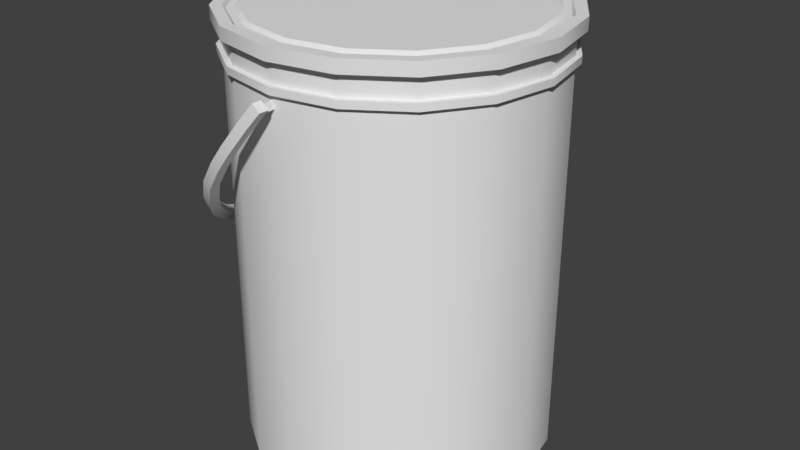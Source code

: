 # Source: Can.blend  (saved by Blender 2.79.0; exported with 4.5.12 LTS)
import bpy
from mathutils import Matrix  # noqa: F401  (used for matrix-valued properties, if any)

bpy.ops.wm.read_factory_settings(use_empty=True)
scene = bpy.context.scene
scene.name = 'Scene'

# ---- collections
col_collection_1 = bpy.data.collections.new('Collection 1'); scene.collection.children.link(col_collection_1)

# ---- materials (node trees are filled in below, after node groups)
mat_can = bpy.data.materials.new('Can')
mat_can.alpha_threshold = 0.0
mat_can.use_transparent_shadow = False
mat_can.roughness = 0.5

# ---- material node trees

# ---- world
world_world = bpy.data.worlds.new('World'); scene.world = world_world
world_world.color = (0.05088, 0.05088, 0.05088)
world_world.use_sun_shadow = False
world_world.sun_shadow_jitter_overblur = 0.0
world_world.cycles.sampling_method = 'MANUAL'

# ---- meshes
me_cylinder = bpy.data.meshes.new('Cylinder')
me_cylinder.from_pydata([(0.1522, -0.9779, 0.1946), (0.1522, -1.124, 0.1946), (0.1204, -0.9779, 0.1967), (0.1204, -1.124, 0.1967), (0.1085, -0.9779, 0.1671), (0.1085, -1.124, 0.1671), (0.133, -0.9779, 0.1466), (0.133, -1.124, 0.1466), (0.16, -0.9779, 0.1636), (0.16, -1.124, 0.1636), (0.138, -1.133, 0.2285), (-0.3523, -1.085, -0.3597), (-0.8172, -0.4851, -0.9164), (0.138, -1.071, 0.2285), (-0.3354, -1.024, -0.3394), (-0.7773, -0.4606, -0.8685), (0.1881, -1.133, 0.1867), (-0.3021, -1.085, -0.4015), (-0.7671, -0.4851, -0.9582), (0.1881, -1.071, 0.1867), (-0.2852, -1.024, -0.3812), (-0.7272, -0.4606, -0.9103), (0.1522, 0.9769, 0.1946), (0.1522, 1.123, 0.1946), (0.1204, 0.9769, 0.1967), (0.1204, 1.123, 0.1967), (0.1085, 0.9769, 0.1671), (0.1085, 1.123, 0.1671), (0.133, 0.9769, 0.1466), (0.133, 1.123, 0.1466), (0.16, 0.9769, 0.1636), (0.16, 1.123, 0.1636), (0.138, 1.132, 0.2285), (-0.3523, 1.084, -0.3597), (-0.8172, 0.4842, -0.9164), (0.138, 1.07, 0.2285), (-0.3354, 1.023, -0.3394), (-0.7773, 0.4597, -0.8685), (0.1881, 1.132, 0.1867), (-0.3021, 1.084, -0.4015), (-0.7671, 0.4842, -0.9582), (0.1881, 1.07, 0.1867), (-0.2852, 1.023, -0.3812), (-0.7272, 0.4597, -0.9103), (0.04485, -1.148, 0.1167), (-0.2159, -1.133, -0.193), (-0.1024, -1.151, -0.05996), (-0.5048, -0.9706, -0.5428), (-0.7336, -0.6826, -0.8167), (-0.6291, -0.8494, -0.6919), (-0.2085, -1.067, -0.1842), (0.05207, -1.084, 0.1254), (-0.09505, -1.086, -0.05112), (-0.7058, -0.634, -0.7834), (-0.4762, -0.9191, -0.5084), (-0.6009, -0.7987, -0.658), (-0.1657, -1.133, -0.2348), (0.09499, -1.148, 0.07493), (-0.05228, -1.151, -0.1018), (-0.6834, -0.6826, -0.8585), (-0.4547, -0.9706, -0.5845), (-0.579, -0.8494, -0.7337), (0.1022, -1.084, 0.08359), (-0.1584, -1.067, -0.226), (-0.04491, -1.086, -0.09291), (-0.426, -0.9191, -0.5502), (-0.6557, -0.634, -0.8252), (-0.5508, -0.7987, -0.6998), (0.04485, 1.147, 0.1167), (-0.2159, 1.132, -0.193), (-0.1024, 1.151, -0.05996), (-0.5048, 0.9696, -0.5428), (-0.7336, 0.6816, -0.8167), (-0.6291, 0.8485, -0.6919), (-0.878, 0.2255, -0.9905), (-0.878, -0.2265, -0.9905), (-0.8923, -0.0004697, -1.008), (-0.2085, 1.066, -0.1842), (0.05207, 1.083, 0.1254), (-0.09505, 1.085, -0.05112), (-0.7058, 0.633, -0.7834), (-0.4762, 0.9181, -0.5084), (-0.6009, 0.7978, -0.658), (-0.834, -0.2265, -0.9377), (-0.834, 0.2255, -0.9377), (-0.8483, -0.0004697, -0.9548), (-0.1657, 1.132, -0.2348), (0.09499, 1.147, 0.07493), (-0.05228, 1.151, -0.1018), (-0.6834, 0.6816, -0.8585), (-0.4547, 0.9696, -0.5845), (-0.579, 0.8485, -0.7337), (-0.8279, -0.2265, -1.032), (-0.8279, 0.2255, -1.032), (-0.8421, -0.0004697, -1.049), (0.1022, 1.083, 0.08359), (-0.1584, 1.066, -0.226), (-0.04491, 1.085, -0.09291), (-0.426, 0.9181, -0.5502), (-0.6557, 0.633, -0.8252), (-0.5508, 0.7978, -0.6998), (-0.7838, 0.2255, -0.9795), (-0.7838, -0.2265, -0.9795), (-0.7981, -0.0004697, -0.9966), (0.1576, 1.0, -2.301), (0.1576, 1.0, 0.433), (0.5402, 0.9241, -2.301), (0.5402, 0.9241, 0.433), (0.8647, 0.7074, -2.301), (0.8647, 0.7074, 0.433), (1.081, 0.3829, -2.301), (1.081, 0.3829, 0.433), (1.158, 0.0002545, -2.301), (1.158, 0.0002545, 0.433), (1.081, -0.3824, -2.301), (1.081, -0.3824, 0.433), (0.8647, -0.7069, -2.301), (0.8647, -0.7069, 0.433), (0.5402, -0.9236, -2.301), (0.5402, -0.9236, 0.433), (0.1576, -0.9997, -2.301), (0.1576, -0.9997, 0.433), (-0.2251, -0.9236, -2.301), (-0.2251, -0.9236, 0.433), (-0.5495, -0.7069, -2.301), (-0.5495, -0.7069, 0.433), (-0.7663, -0.3824, -2.301), (-0.7663, -0.3824, 0.433), (-0.8424, 0.0002546, -2.301), (-0.8424, 0.0002546, 0.433), (-0.7663, 0.3829, -2.301), (-0.7663, 0.3829, 0.433), (-0.5495, 0.7074, -2.301), (-0.5495, 0.7074, 0.433), (-0.2251, 0.9241, -2.301), (-0.2251, 0.9241, 0.433), (0.1576, 1.0, 0.2927), (0.5402, 0.9241, 0.2927), (0.8647, 0.7074, 0.2927), (1.081, 0.3829, 0.2927), (1.158, 0.0002545, 0.2927), (1.081, -0.3824, 0.2927), (0.8647, -0.7069, 0.2927), (0.5402, -0.9236, 0.2927), (0.1576, -0.9997, 0.2927), (-0.2251, -0.9236, 0.2927), (-0.5495, -0.7069, 0.2927), (-0.7663, -0.3824, 0.2927), (-0.8424, 0.0002546, 0.2927), (-0.7663, 0.3829, 0.2927), (-0.5495, 0.7074, 0.2927), (-0.2251, 0.9241, 0.2927), (0.5402, 0.9241, 0.2489), (0.8647, 0.7074, 0.2489), (1.081, 0.3829, 0.2489), (1.158, 0.0002545, 0.2489), (1.081, -0.3824, 0.2489), (0.8647, -0.7069, 0.2489), (0.5402, -0.9236, 0.2489), (0.1576, -0.9997, 0.2489), (-0.2251, -0.9236, 0.2489), (-0.5495, -0.7069, 0.2489), (-0.7663, -0.3824, 0.2489), (-0.8424, 0.0002546, 0.2489), (-0.7663, 0.3829, 0.2489), (-0.5495, 0.7074, 0.2489), (-0.2251, 0.9241, 0.2489), (0.1576, 1.0, 0.2489), (0.1576, 1.034, 0.2481), (0.1576, 1.034, 0.2934), (-0.2381, 0.9554, 0.2934), (-0.5735, 0.7313, 0.2934), (-0.7976, 0.3959, 0.2934), (-0.8763, 0.0002546, 0.2934), (-0.7976, -0.3954, 0.2934), (-0.5735, -0.7308, 0.2934), (-0.2381, -0.9549, 0.2934), (0.1576, -1.034, 0.2934), (0.5532, -0.9549, 0.2934), (0.8886, -0.7308, 0.2934), (1.113, -0.3954, 0.2934), (1.191, 0.0002545, 0.2934), (1.113, 0.3959, 0.2934), (0.8886, 0.7313, 0.2934), (0.5532, 0.9554, 0.2934), (0.5532, 0.9554, 0.2481), (0.8886, 0.7313, 0.2481), (1.113, 0.3959, 0.2481), (1.191, 0.0002545, 0.2481), (1.113, -0.3954, 0.2481), (0.8886, -0.7308, 0.2481), (0.5532, -0.9549, 0.2481), (0.1576, -1.034, 0.2481), (-0.2381, -0.9549, 0.2481), (-0.5735, -0.7308, 0.2481), (-0.7976, -0.3954, 0.2481), (-0.8763, 0.0002546, 0.2481), (-0.7976, 0.3959, 0.2481), (-0.5735, 0.7313, 0.2481), (-0.2381, 0.9554, 0.2481), (0.5613, 0.9749, 0.433), (0.1576, 1.055, 0.433), (0.9036, 0.7463, 0.433), (1.132, 0.404, 0.433), (1.213, 0.0002545, 0.433), (1.132, -0.4035, 0.433), (0.9036, -0.7457, 0.433), (0.5613, -0.9744, 0.433), (0.1576, -1.055, 0.433), (-0.2462, -0.9744, 0.433), (-0.5884, -0.7457, 0.433), (-0.8171, -0.4035, 0.433), (-0.8974, 0.0002546, 0.433), (-0.8171, 0.404, 0.433), (-0.5884, 0.7463, 0.433), (-0.2462, 0.9749, 0.433), (0.5613, 0.9749, 0.5155), (0.1576, 1.055, 0.5155), (0.9036, 0.7463, 0.5155), (1.132, 0.404, 0.5155), (1.213, 0.0002545, 0.5155), (1.132, -0.4035, 0.5155), (0.9036, -0.7457, 0.5155), (0.5613, -0.9744, 0.5155), (0.1576, -1.055, 0.5155), (-0.2462, -0.9744, 0.5155), (-0.5884, -0.7457, 0.5155), (-0.8171, -0.4035, 0.5155), (-0.8974, 0.0002546, 0.5155), (-0.8171, 0.404, 0.5155), (-0.5884, 0.7463, 0.5155), (-0.2462, 0.9749, 0.5155), (0.534, 0.909, 0.5153), (0.1576, 0.9839, 0.5153), (0.8531, 0.6958, 0.5153), (1.066, 0.3767, 0.5153), (1.141, 0.0002545, 0.5153), (1.066, -0.3762, 0.5153), (0.8531, -0.6953, 0.5153), (0.534, -0.9085, 0.5153), (0.1576, -0.9834, 0.5153), (-0.2189, -0.9085, 0.5153), (-0.538, -0.6953, 0.5153), (-0.7512, -0.3762, 0.5153), (-0.8261, 0.0002546, 0.5153), (-0.7512, 0.3767, 0.5153), (-0.538, 0.6958, 0.5153), (-0.2189, 0.909, 0.5153), (0.5014, 0.8303, 0.5155), (0.1576, 0.8987, 0.5155), (0.7929, 0.6356, 0.5155), (0.9876, 0.3441, 0.5155), (1.056, 0.0002545, 0.5155), (0.9876, -0.3436, 0.5155), (0.7929, -0.6351, 0.5155), (0.5014, -0.8298, 0.5155), (0.1576, -0.8982, 0.5155), (-0.1863, -0.8298, 0.5155), (-0.4777, -0.6351, 0.5155), (-0.6725, -0.3436, 0.5155), (-0.7409, 0.0002546, 0.5155), (-0.6725, 0.3441, 0.5155), (-0.4777, 0.6356, 0.5155), (-0.1863, 0.8303, 0.5155), (0.5273, 0.893, 0.4973), (0.1576, 0.9665, 0.4973), (0.8408, 0.6835, 0.4973), (1.05, 0.37, 0.4973), (1.124, 0.0002545, 0.4973), (1.05, -0.3695, 0.4973), (0.8408, -0.683, 0.4973), (0.5273, -0.8924, 0.4973), (0.1576, -0.966, 0.4973), (-0.2122, -0.8924, 0.4973), (-0.5257, -0.683, 0.4973), (-0.7351, -0.3695, 0.4973), (-0.8087, 0.0002546, 0.4973), (-0.7351, 0.37, 0.4973), (-0.5257, 0.6835, 0.4973), (-0.2122, 0.893, 0.4973), (0.5119, 0.8556, 0.4971), (0.1576, 0.9261, 0.4971), (0.8122, 0.6549, 0.4971), (1.013, 0.3546, 0.4971), (1.083, 0.0002545, 0.4971), (1.013, -0.3541, 0.4971), (0.8122, -0.6544, 0.4971), (0.5119, -0.8551, 0.4971), (0.1576, -0.9256, 0.4971), (-0.1967, -0.8551, 0.4971), (-0.4971, -0.6544, 0.4971), (-0.6978, -0.3541, 0.4971), (-0.7683, 0.0002546, 0.4971), (-0.6978, 0.3546, 0.4971), (-0.4971, 0.6549, 0.4971), (-0.1967, 0.8556, 0.4971)], [], [(0, 2, 3, 1), (2, 4, 5, 3), (4, 6, 7, 5), (6, 8, 9, 7), (8, 0, 1, 9), (37, 34, 74, 84), (40, 43, 101, 93), (11, 45, 50, 14), (53, 66, 21, 15), (74, 34, 40, 93), (44, 57, 16, 10), (56, 17, 20, 63), (50, 63, 20, 14), (48, 53, 15, 12), (37, 84, 101, 43), (14, 20, 65, 54), (47, 60, 17, 11), (10, 16, 19, 13), (18, 92, 102, 21), (22, 23, 25, 24), (24, 25, 27, 26), (26, 27, 29, 28), (28, 29, 31, 30), (30, 31, 23, 22), (75, 92, 18, 12), (69, 33, 36, 77), (15, 21, 102, 83), (77, 36, 42, 96), (33, 71, 81, 36), (36, 81, 98, 42), (80, 37, 43, 99), (80, 72, 34, 37), (39, 86, 96, 42), (35, 78, 95, 41), (12, 15, 83, 75), (32, 35, 41, 38), (59, 18, 21, 66), (16, 57, 62, 19), (32, 68, 78, 35), (17, 60, 65, 20), (34, 72, 89, 40), (39, 42, 98, 90), (89, 99, 43, 40), (87, 38, 41, 95), (11, 17, 56, 45), (11, 14, 54, 47), (12, 18, 59, 48), (13, 19, 62, 51), (71, 33, 39, 90), (33, 69, 86, 39), (68, 32, 38, 87), (75, 83, 85, 76), (76, 85, 84, 74), (93, 101, 103, 94), (94, 103, 102, 92), (57, 44, 46, 58), (58, 46, 45, 56), (54, 65, 67, 55), (55, 67, 66, 53), (92, 75, 76, 94), (94, 76, 74, 93), (51, 62, 64, 52), (52, 64, 63, 50), (60, 47, 49, 61), (61, 49, 48, 59), (83, 102, 103, 85), (85, 103, 101, 84), (72, 80, 82, 73), (73, 82, 81, 71), (99, 89, 91, 100), (100, 91, 90, 98), (69, 77, 79, 70), (70, 79, 78, 68), (87, 95, 97, 88), (88, 97, 96, 86), (86, 69, 70, 88), (88, 70, 68, 87), (80, 99, 100, 82), (82, 100, 98, 81), (77, 96, 97, 79), (79, 97, 95, 78), (89, 72, 73, 91), (91, 73, 71, 90), (44, 51, 52, 46), (46, 52, 50, 45), (56, 63, 64, 58), (58, 64, 62, 57), (53, 48, 49, 55), (55, 49, 47, 54), (59, 66, 67, 61), (61, 67, 65, 60), (44, 10, 13, 51), (136, 105, 107, 137), (137, 107, 109, 138), (138, 109, 111, 139), (139, 111, 113, 140), (140, 113, 115, 141), (141, 115, 117, 142), (142, 117, 119, 143), (143, 119, 121, 144), (144, 121, 123, 145), (145, 123, 125, 146), (146, 125, 127, 147), (147, 127, 129, 148), (148, 129, 131, 149), (149, 131, 133, 150), (117, 115, 205, 206), (150, 133, 135, 151), (151, 135, 105, 136), (104, 106, 108, 110, 112, 114, 116, 118, 120, 122, 124, 126, 128, 130, 132, 134), (146, 147, 174, 175), (165, 164, 197, 198), (147, 148, 173, 174), (164, 163, 196, 197), (148, 149, 172, 173), (163, 162, 195, 196), (149, 150, 171, 172), (162, 161, 194, 195), (136, 137, 184, 169), (150, 151, 170, 171), (161, 160, 193, 194), (137, 138, 183, 184), (151, 136, 169, 170), (160, 159, 192, 193), (138, 139, 182, 183), (159, 158, 191, 192), (104, 167, 152, 106), (106, 152, 153, 108), (108, 153, 154, 110), (110, 154, 155, 112), (112, 155, 156, 114), (114, 156, 157, 116), (116, 157, 158, 118), (118, 158, 159, 120), (120, 159, 160, 122), (122, 160, 161, 124), (124, 161, 162, 126), (126, 162, 163, 128), (128, 163, 164, 130), (130, 164, 165, 132), (132, 165, 166, 134), (134, 166, 167, 104), (199, 170, 169, 168), (198, 171, 170, 199), (197, 172, 171, 198), (196, 173, 172, 197), (195, 174, 173, 196), (194, 175, 174, 195), (193, 176, 175, 194), (192, 177, 176, 193), (191, 178, 177, 192), (190, 179, 178, 191), (189, 180, 179, 190), (188, 181, 180, 189), (187, 182, 181, 188), (186, 183, 182, 187), (185, 184, 183, 186), (168, 169, 184, 185), (152, 167, 168, 185), (166, 165, 198, 199), (145, 146, 175, 176), (153, 152, 185, 186), (167, 166, 199, 168), (144, 145, 176, 177), (154, 153, 186, 187), (143, 144, 177, 178), (155, 154, 187, 188), (142, 143, 178, 179), (156, 155, 188, 189), (141, 142, 179, 180), (157, 156, 189, 190), (140, 141, 180, 181), (158, 157, 190, 191), (139, 140, 181, 182), (212, 211, 227, 228), (127, 125, 210, 211), (105, 135, 215, 201), (113, 111, 203, 204), (123, 121, 208, 209), (133, 131, 213, 214), (109, 107, 200, 202), (119, 117, 206, 207), (129, 127, 211, 212), (115, 113, 204, 205), (125, 123, 209, 210), (135, 133, 214, 215), (111, 109, 202, 203), (121, 119, 207, 208), (131, 129, 212, 213), (107, 105, 201, 200), (226, 225, 241, 242), (205, 204, 220, 221), (213, 212, 228, 229), (206, 205, 221, 222), (214, 213, 229, 230), (207, 206, 222, 223), (215, 214, 230, 231), (208, 207, 223, 224), (200, 201, 217, 216), (201, 215, 231, 217), (209, 208, 224, 225), (202, 200, 216, 218), (210, 209, 225, 226), (203, 202, 218, 219), (211, 210, 226, 227), (204, 203, 219, 220), (259, 260, 292, 291), (219, 218, 234, 235), (227, 226, 242, 243), (220, 219, 235, 236), (228, 227, 243, 244), (221, 220, 236, 237), (229, 228, 244, 245), (222, 221, 237, 238), (230, 229, 245, 246), (223, 222, 238, 239), (231, 230, 246, 247), (224, 223, 239, 240), (216, 217, 233, 232), (217, 231, 247, 233), (225, 224, 240, 241), (218, 216, 232, 234), (248, 249, 263, 262, 261, 260, 259, 258, 257, 256, 255, 254, 253, 252, 251, 250), (235, 234, 266, 267), (258, 259, 291, 290), (233, 247, 279, 265), (234, 232, 264, 266), (257, 258, 290, 289), (247, 246, 278, 279), (232, 233, 265, 264), (256, 257, 289, 288), (246, 245, 277, 278), (255, 256, 288, 287), (245, 244, 276, 277), (254, 255, 287, 286), (244, 243, 275, 276), (253, 254, 286, 285), (243, 242, 274, 275), (279, 278, 294, 295), (272, 271, 287, 288), (264, 265, 281, 280), (265, 279, 295, 281), (273, 272, 288, 289), (266, 264, 280, 282), (274, 273, 289, 290), (267, 266, 282, 283), (275, 274, 290, 291), (268, 267, 283, 284), (276, 275, 291, 292), (269, 268, 284, 285), (277, 276, 292, 293), (270, 269, 285, 286), (278, 277, 293, 294), (271, 270, 286, 287), (236, 235, 267, 268), (260, 261, 293, 292), (237, 236, 268, 269), (261, 262, 294, 293), (238, 237, 269, 270), (249, 248, 280, 281), (262, 263, 295, 294), (239, 238, 270, 271), (248, 250, 282, 280), (263, 249, 281, 295), (240, 239, 271, 272), (250, 251, 283, 282), (241, 240, 272, 273), (251, 252, 284, 283), (242, 241, 273, 274), (252, 253, 285, 284)])
me_cylinder.polygons.foreach_set('use_smooth', [True] * 270)
_uv = me_cylinder.uv_layers.new(name='UVMap')
_uv.uv.foreach_set('vector', [0.7105, 0.4175, 0.7105, 0.4226, 0.6872, 0.4226, 0.6872, 0.4175, 0.7105, 0.4226, 0.7105, 0.4277, 0.6872, 0.4277, 0.6872, 0.4226, 0.7105, 0.4277, 0.7105, 0.4328, 0.6872, 0.4328, 0.6872, 0.4277, 0.7105, 0.4074, 0.7105, 0.4125, 0.6872, 0.4125, 0.6872, 0.4074, 0.7105, 0.4125, 0.7105, 0.4175, 0.6872, 0.4175, 0.6872, 0.4125, 0.4233, 0.7944, 0.4222, 0.8045, 0.3801, 0.8047, 0.3826, 0.7942, 0.4222, 0.8148, 0.4232, 0.8253, 0.3826, 0.8256, 0.38, 0.815, 0.1191, 0.8042, 0.08539, 0.8038, 0.08532, 0.7935, 0.1184, 0.7937, 0.2347, 0.7942, 0.2349, 0.7836, 0.268, 0.7842, 0.268, 0.7944, 0.3801, 0.8047, 0.4222, 0.8045, 0.4222, 0.8148, 0.38, 0.815, 0.02388, 0.8032, 0.02373, 0.8132, 0.001183, 0.8131, 0.001299, 0.8028, 0.08529, 0.8139, 0.119, 0.8144, 0.118, 0.8248, 0.085, 0.8245, 0.08532, 0.7935, 0.08534, 0.7833, 0.1183, 0.7832, 0.1184, 0.7937, 0.2329, 0.8044, 0.2347, 0.7942, 0.268, 0.7944, 0.269, 0.8044, 0.4233, 0.7944, 0.3826, 0.7942, 0.3827, 0.7835, 0.4233, 0.7841, 0.1184, 0.7937, 0.1183, 0.7832, 0.1581, 0.7828, 0.1581, 0.7934, 0.1605, 0.8042, 0.1604, 0.8149, 0.119, 0.8144, 0.1191, 0.8042, 0.6872, 0.4802, 0.6872, 0.4698, 0.697, 0.4698, 0.697, 0.4802, 0.269, 0.8146, 0.3107, 0.8149, 0.308, 0.8255, 0.2679, 0.8249, 0.6872, 0.4434, 0.7105, 0.4434, 0.7105, 0.4485, 0.6872, 0.4485, 0.6872, 0.4485, 0.7105, 0.4485, 0.7105, 0.4535, 0.6872, 0.4535, 0.6872, 0.4535, 0.7105, 0.4535, 0.7105, 0.4586, 0.6872, 0.4586, 0.6872, 0.4332, 0.7105, 0.4332, 0.7105, 0.4383, 0.6872, 0.4383, 0.6872, 0.4383, 0.7105, 0.4383, 0.7105, 0.4434, 0.6872, 0.4434, 0.3107, 0.8048, 0.3107, 0.8149, 0.269, 0.8146, 0.269, 0.8044, 0.6091, 0.8044, 0.5746, 0.8047, 0.5754, 0.794, 0.6092, 0.7939, 0.268, 0.7944, 0.268, 0.7842, 0.3081, 0.7839, 0.3082, 0.7943, 0.6092, 0.7939, 0.5754, 0.794, 0.5755, 0.7832, 0.6092, 0.7835, 0.5746, 0.8047, 0.5324, 0.8046, 0.5347, 0.7936, 0.5754, 0.794, 0.5754, 0.794, 0.5347, 0.7936, 0.5348, 0.7827, 0.5755, 0.7832, 0.4571, 0.7943, 0.4233, 0.7944, 0.4233, 0.7841, 0.4569, 0.7836, 0.4571, 0.7943, 0.4588, 0.8046, 0.4222, 0.8045, 0.4233, 0.7944, 0.5747, 0.8151, 0.6092, 0.8148, 0.6094, 0.8255, 0.5756, 0.8258, 0.6962, 0.7938, 0.6745, 0.7939, 0.6745, 0.7834, 0.6961, 0.7833, 0.269, 0.8044, 0.268, 0.7944, 0.3082, 0.7943, 0.3107, 0.8048, 0.697, 0.4694, 0.6872, 0.4694, 0.6872, 0.459, 0.697, 0.459, 0.2328, 0.8147, 0.269, 0.8146, 0.2679, 0.8249, 0.2346, 0.8251, 0.001183, 0.8131, 0.02373, 0.8132, 0.0213, 0.8229, 0.0001856, 0.8227, 0.6954, 0.8036, 0.6722, 0.8039, 0.6745, 0.7939, 0.6962, 0.7938, 0.119, 0.8144, 0.1604, 0.8149, 0.1579, 0.8259, 0.118, 0.8248, 0.4222, 0.8045, 0.4588, 0.8046, 0.4589, 0.8152, 0.4222, 0.8148, 0.5747, 0.8151, 0.5756, 0.8258, 0.5349, 0.8267, 0.5324, 0.8155, 0.4589, 0.8152, 0.457, 0.8256, 0.4232, 0.8253, 0.4222, 0.8148, 0.6723, 0.8142, 0.6954, 0.8142, 0.6964, 0.824, 0.6747, 0.8241, 0.1191, 0.8042, 0.119, 0.8144, 0.08529, 0.8139, 0.08539, 0.8038, 0.1191, 0.8042, 0.1184, 0.7937, 0.1581, 0.7934, 0.1605, 0.8042, 0.269, 0.8044, 0.269, 0.8146, 0.2328, 0.8147, 0.2329, 0.8044, 0.000535, 0.7933, 0.0006125, 0.7832, 0.02163, 0.7833, 0.02165, 0.7935, 0.5324, 0.8046, 0.5746, 0.8047, 0.5747, 0.8151, 0.5324, 0.8155, 0.5746, 0.8047, 0.6091, 0.8044, 0.6092, 0.8148, 0.5747, 0.8151, 0.6722, 0.8039, 0.6954, 0.8036, 0.6954, 0.8142, 0.6723, 0.8142, 0.3107, 0.8048, 0.3082, 0.7943, 0.3453, 0.7936, 0.3453, 0.8049, 0.3453, 0.8049, 0.3453, 0.7936, 0.3826, 0.7942, 0.3801, 0.8047, 0.38, 0.815, 0.3826, 0.8256, 0.3452, 0.8265, 0.3452, 0.8152, 0.3452, 0.8152, 0.3452, 0.8265, 0.308, 0.8255, 0.3107, 0.8149, 0.02373, 0.8132, 0.02388, 0.8032, 0.05884, 0.8037, 0.05861, 0.8137, 0.05861, 0.8137, 0.05884, 0.8037, 0.08539, 0.8038, 0.08529, 0.8139, 0.1581, 0.7934, 0.1581, 0.7828, 0.1964, 0.7827, 0.1963, 0.7935, 0.1963, 0.7935, 0.1964, 0.7827, 0.2349, 0.7836, 0.2347, 0.7942, 0.3107, 0.8149, 0.3107, 0.8048, 0.3453, 0.8049, 0.3452, 0.8152, 0.3452, 0.8152, 0.3453, 0.8049, 0.3801, 0.8047, 0.38, 0.815, 0.02165, 0.7935, 0.02163, 0.7833, 0.05759, 0.7832, 0.05763, 0.7934, 0.05763, 0.7934, 0.05759, 0.7832, 0.08534, 0.7833, 0.08532, 0.7935, 0.1604, 0.8149, 0.1605, 0.8042, 0.1967, 0.8045, 0.1966, 0.8148, 0.1966, 0.8148, 0.1967, 0.8045, 0.2329, 0.8044, 0.2328, 0.8147, 0.3082, 0.7943, 0.3081, 0.7839, 0.3452, 0.7831, 0.3453, 0.7936, 0.3453, 0.7936, 0.3452, 0.7831, 0.3827, 0.7835, 0.3826, 0.7942, 0.4588, 0.8046, 0.4571, 0.7943, 0.496, 0.7937, 0.4955, 0.805, 0.4955, 0.805, 0.496, 0.7937, 0.5347, 0.7936, 0.5324, 0.8046, 0.457, 0.8256, 0.4589, 0.8152, 0.4955, 0.8154, 0.4958, 0.8267, 0.4958, 0.8267, 0.4955, 0.8154, 0.5324, 0.8155, 0.5349, 0.8267, 0.6091, 0.8044, 0.6092, 0.7939, 0.6376, 0.7938, 0.6363, 0.8043, 0.6363, 0.8043, 0.6376, 0.7938, 0.6745, 0.7939, 0.6722, 0.8039, 0.6723, 0.8142, 0.6747, 0.8241, 0.638, 0.8251, 0.6365, 0.8146, 0.6365, 0.8146, 0.638, 0.8251, 0.6094, 0.8255, 0.6092, 0.8148, 0.6092, 0.8148, 0.6091, 0.8044, 0.6363, 0.8043, 0.6365, 0.8146, 0.6365, 0.8146, 0.6363, 0.8043, 0.6722, 0.8039, 0.6723, 0.8142, 0.4571, 0.7943, 0.4569, 0.7836, 0.4958, 0.7828, 0.496, 0.7937, 0.496, 0.7937, 0.4958, 0.7828, 0.5348, 0.7827, 0.5347, 0.7936, 0.6092, 0.7939, 0.6092, 0.7835, 0.6376, 0.7834, 0.6376, 0.7938, 0.6376, 0.7938, 0.6376, 0.7834, 0.6745, 0.7834, 0.6745, 0.7939, 0.4589, 0.8152, 0.4588, 0.8046, 0.4955, 0.805, 0.4955, 0.8154, 0.4955, 0.8154, 0.4955, 0.805, 0.5324, 0.8046, 0.5324, 0.8155, 0.02388, 0.8032, 0.02165, 0.7935, 0.05763, 0.7934, 0.05884, 0.8037, 0.05884, 0.8037, 0.05763, 0.7934, 0.08532, 0.7935, 0.08539, 0.8038, 0.08529, 0.8139, 0.085, 0.8245, 0.05712, 0.8239, 0.05861, 0.8137, 0.05861, 0.8137, 0.05712, 0.8239, 0.0213, 0.8229, 0.02373, 0.8132, 0.2347, 0.7942, 0.2329, 0.8044, 0.1967, 0.8045, 0.1963, 0.7935, 0.1963, 0.7935, 0.1967, 0.8045, 0.1605, 0.8042, 0.1581, 0.7934, 0.2328, 0.8147, 0.2346, 0.8251, 0.1962, 0.8259, 0.1966, 0.8148, 0.1966, 0.8148, 0.1962, 0.8259, 0.1579, 0.8259, 0.1604, 0.8149, 0.02388, 0.8032, 0.001299, 0.8028, 0.000535, 0.7933, 0.02165, 0.7935, 0.6226, 0.8495, 0.6226, 0.8271, 0.6848, 0.8271, 0.6848, 0.8495, 0.6848, 0.8495, 0.6848, 0.8271, 0.7471, 0.8271, 0.7471, 0.8495, 0.7471, 0.8495, 0.7471, 0.8271, 0.8093, 0.8271, 0.8093, 0.8495, 0.8093, 0.8495, 0.8093, 0.8271, 0.8716, 0.8271, 0.8716, 0.8495, 0.8716, 0.8495, 0.8716, 0.8271, 0.9338, 0.8271, 0.9338, 0.8495, 0.9338, 0.8495, 0.9338, 0.8271, 0.996, 0.8271, 0.996, 0.8495, 0.0001857, 0.8495, 0.0001856, 0.8271, 0.06243, 0.8271, 0.06243, 0.8495, 0.06243, 0.8495, 0.06243, 0.8271, 0.1247, 0.8271, 0.1247, 0.8495, 0.1247, 0.8495, 0.1247, 0.8271, 0.1869, 0.8271, 0.1869, 0.8495, 0.1869, 0.8495, 0.1869, 0.8271, 0.2492, 0.8271, 0.2492, 0.8495, 0.2492, 0.8495, 0.2492, 0.8271, 0.3114, 0.8271, 0.3114, 0.8495, 0.3114, 0.8495, 0.3114, 0.8271, 0.3736, 0.8271, 0.3736, 0.8495, 0.3736, 0.8495, 0.3736, 0.8271, 0.4359, 0.8271, 0.4359, 0.8495, 0.4359, 0.8495, 0.4359, 0.8271, 0.4981, 0.8271, 0.4981, 0.8495, 0.0001856, 0.5576, 0.02835, 0.4888, 0.03694, 0.4944, 0.01029, 0.5596, 0.4981, 0.8495, 0.4981, 0.8271, 0.5604, 0.8271, 0.5604, 0.8495, 0.5604, 0.8495, 0.5604, 0.8271, 0.6226, 0.8271, 0.6226, 0.8495, 0.4993, 0.4074, 0.5615, 0.4074, 0.619, 0.4312, 0.663, 0.4752, 0.6868, 0.5327, 0.6868, 0.5949, 0.663, 0.6524, 0.619, 0.6965, 0.5615, 0.7203, 0.4993, 0.7203, 0.4418, 0.6964, 0.3977, 0.6524, 0.3739, 0.5949, 0.3739, 0.5327, 0.3977, 0.4752, 0.4418, 0.4312, 0.252, 0.8506, 0.314, 0.8506, 0.314, 0.8559, 0.252, 0.856, 0.5, 0.8686, 0.438, 0.8686, 0.438, 0.8632, 0.5, 0.8632, 0.314, 0.8506, 0.376, 0.8505, 0.376, 0.8559, 0.314, 0.8559, 0.438, 0.8686, 0.376, 0.8686, 0.376, 0.8633, 0.438, 0.8632, 0.376, 0.8505, 0.438, 0.8505, 0.438, 0.8559, 0.376, 0.8559, 0.376, 0.8686, 0.314, 0.8687, 0.314, 0.8633, 0.376, 0.8633, 0.438, 0.8505, 0.5, 0.8505, 0.5, 0.8558, 0.438, 0.8559, 0.314, 0.8687, 0.252, 0.8687, 0.252, 0.8634, 0.314, 0.8633, 0.624, 0.8504, 0.686, 0.8503, 0.686, 0.8557, 0.624, 0.8557, 0.5, 0.8505, 0.562, 0.8504, 0.562, 0.8558, 0.5, 0.8558, 0.252, 0.8687, 0.19, 0.8687, 0.19, 0.8634, 0.252, 0.8634, 0.686, 0.8503, 0.748, 0.8503, 0.748, 0.8557, 0.686, 0.8557, 0.562, 0.8504, 0.624, 0.8504, 0.624, 0.8557, 0.562, 0.8558, 0.19, 0.8687, 0.128, 0.8688, 0.128, 0.8634, 0.19, 0.8634, 0.748, 0.8503, 0.81, 0.8503, 0.81, 0.8556, 0.748, 0.8557, 0.128, 0.8688, 0.06593, 0.8688, 0.06593, 0.8633, 0.128, 0.8634, 0.3745, 0.0001881, 0.3745, 0.407, 0.3126, 0.407, 0.3126, 0.0001882, 0.3126, 0.0001882, 0.3126, 0.407, 0.2508, 0.407, 0.2508, 0.0001884, 0.2508, 0.0001884, 0.2508, 0.407, 0.189, 0.407, 0.189, 0.0001885, 0.189, 0.0001885, 0.189, 0.407, 0.1272, 0.407, 0.1272, 0.0001887, 0.1272, 0.0001887, 0.1272, 0.407, 0.06536, 0.407, 0.06536, 0.0001888, 0.06536, 0.0001888, 0.06536, 0.407, 0.003539, 0.407, 0.003538, 0.0001889, 0.9927, 0.0001856, 0.9927, 0.407, 0.9309, 0.407, 0.9309, 0.0001859, 0.9309, 0.0001859, 0.9309, 0.407, 0.869, 0.407, 0.869, 0.0001862, 0.869, 0.0001862, 0.869, 0.407, 0.8072, 0.407, 0.8072, 0.0001865, 0.8072, 0.0001865, 0.8072, 0.407, 0.7454, 0.407, 0.7454, 0.0001868, 0.7454, 0.0001868, 0.7454, 0.407, 0.6836, 0.407, 0.6836, 0.000187, 0.6836, 0.000187, 0.6836, 0.407, 0.6218, 0.407, 0.6218, 0.0001872, 0.6218, 0.0001872, 0.6218, 0.407, 0.5599, 0.407, 0.5599, 0.0001875, 0.5599, 0.0001875, 0.5599, 0.407, 0.4981, 0.407, 0.4981, 0.0001877, 0.4981, 0.0001877, 0.4981, 0.407, 0.4363, 0.407, 0.4363, 0.0001879, 0.4363, 0.0001879, 0.4363, 0.407, 0.3745, 0.407, 0.3745, 0.0001881, 0.562, 0.8632, 0.562, 0.8558, 0.624, 0.8557, 0.624, 0.8631, 0.5, 0.8632, 0.5, 0.8558, 0.562, 0.8558, 0.562, 0.8632, 0.438, 0.8632, 0.438, 0.8559, 0.5, 0.8558, 0.5, 0.8632, 0.376, 0.8633, 0.376, 0.8559, 0.438, 0.8559, 0.438, 0.8632, 0.314, 0.8633, 0.314, 0.8559, 0.376, 0.8559, 0.376, 0.8633, 0.252, 0.8634, 0.252, 0.856, 0.314, 0.8559, 0.314, 0.8633, 0.19, 0.8634, 0.19, 0.856, 0.252, 0.856, 0.252, 0.8634, 0.128, 0.8634, 0.128, 0.856, 0.19, 0.856, 0.19, 0.8634, 0.06593, 0.8633, 0.066, 0.856, 0.128, 0.856, 0.128, 0.8634, 0.0001856, 0.8633, 0.0002428, 0.8554, 0.066, 0.856, 0.06593, 0.8633, 0.934, 0.863, 0.9341, 0.8557, 0.9998, 0.8557, 0.9998, 0.8637, 0.872, 0.863, 0.872, 0.8556, 0.9341, 0.8557, 0.934, 0.863, 0.81, 0.863, 0.81, 0.8556, 0.872, 0.8556, 0.872, 0.863, 0.748, 0.8631, 0.748, 0.8557, 0.81, 0.8556, 0.81, 0.863, 0.686, 0.8631, 0.686, 0.8557, 0.748, 0.8557, 0.748, 0.8631, 0.624, 0.8631, 0.624, 0.8557, 0.686, 0.8557, 0.686, 0.8631, 0.686, 0.8685, 0.624, 0.8685, 0.624, 0.8631, 0.686, 0.8631, 0.562, 0.8685, 0.5, 0.8686, 0.5, 0.8632, 0.562, 0.8632, 0.19, 0.8506, 0.252, 0.8506, 0.252, 0.856, 0.19, 0.856, 0.748, 0.8684, 0.686, 0.8685, 0.686, 0.8631, 0.748, 0.8631, 0.624, 0.8685, 0.562, 0.8685, 0.562, 0.8632, 0.624, 0.8631, 0.128, 0.8507, 0.19, 0.8506, 0.19, 0.856, 0.128, 0.856, 0.81, 0.8684, 0.748, 0.8684, 0.748, 0.8631, 0.81, 0.863, 0.06603, 0.8507, 0.128, 0.8507, 0.128, 0.856, 0.066, 0.856, 0.872, 0.8684, 0.81, 0.8684, 0.81, 0.863, 0.872, 0.863, 0.001407, 0.8499, 0.06603, 0.8507, 0.066, 0.856, 0.0002428, 0.8554, 0.934, 0.8683, 0.872, 0.8684, 0.872, 0.863, 0.934, 0.863, 0.9341, 0.8502, 0.9987, 0.8499, 0.9998, 0.8557, 0.9341, 0.8557, 0.9986, 0.8692, 0.934, 0.8683, 0.934, 0.863, 0.9998, 0.8637, 0.872, 0.8502, 0.9341, 0.8502, 0.9341, 0.8557, 0.872, 0.8556, 0.06593, 0.8688, 0.001348, 0.8692, 0.0001856, 0.8633, 0.06593, 0.8633, 0.81, 0.8503, 0.872, 0.8502, 0.872, 0.8556, 0.81, 0.8556, 0.287, 0.7452, 0.2221, 0.7722, 0.2191, 0.758, 0.2787, 0.7332, 0.2242, 0.7823, 0.1498, 0.7823, 0.1518, 0.7722, 0.2221, 0.7722, 0.345, 0.4887, 0.3735, 0.5576, 0.3634, 0.5596, 0.3365, 0.4944, 0.0807, 0.4359, 0.1493, 0.4074, 0.1514, 0.4174, 0.08646, 0.4445, 0.08118, 0.7537, 0.02871, 0.7009, 0.03726, 0.6952, 0.08689, 0.7451, 0.3736, 0.6321, 0.3452, 0.7009, 0.3367, 0.6952, 0.3634, 0.6301, 0.2237, 0.4074, 0.2924, 0.436, 0.2867, 0.4445, 0.2217, 0.4175, 0.0003072, 0.6321, 0.0001856, 0.5576, 0.01029, 0.5596, 0.01039, 0.63, 0.2928, 0.7537, 0.2242, 0.7823, 0.2221, 0.7722, 0.287, 0.7452, 0.02835, 0.4888, 0.0807, 0.4359, 0.08646, 0.4445, 0.03694, 0.4944, 0.1498, 0.7823, 0.08118, 0.7537, 0.08689, 0.7451, 0.1518, 0.7722, 0.3735, 0.5576, 0.3736, 0.6321, 0.3634, 0.6301, 0.3634, 0.5596, 0.1493, 0.4074, 0.2237, 0.4074, 0.2217, 0.4175, 0.1514, 0.4174, 0.02871, 0.7009, 0.0003072, 0.6321, 0.01039, 0.63, 0.03726, 0.6952, 0.3452, 0.7009, 0.2928, 0.7537, 0.287, 0.7452, 0.3367, 0.6952, 0.2924, 0.436, 0.345, 0.4887, 0.3365, 0.4944, 0.2867, 0.4445, 0.1545, 0.7579, 0.09483, 0.7329, 0.1013, 0.7234, 0.1567, 0.7467, 0.03694, 0.4944, 0.08646, 0.4445, 0.09477, 0.4564, 0.04921, 0.5022, 0.3367, 0.6952, 0.287, 0.7452, 0.2787, 0.7332, 0.3244, 0.6874, 0.01029, 0.5596, 0.03694, 0.4944, 0.04921, 0.5022, 0.02463, 0.5621, 0.3634, 0.6301, 0.3367, 0.6952, 0.3244, 0.6874, 0.3491, 0.6275, 0.01039, 0.63, 0.01029, 0.5596, 0.02463, 0.5621, 0.02465, 0.627, 0.3634, 0.5596, 0.3634, 0.6301, 0.3491, 0.6275, 0.3491, 0.5627, 0.03726, 0.6952, 0.01039, 0.63, 0.02465, 0.627, 0.04928, 0.6869, 0.2867, 0.4445, 0.3365, 0.4944, 0.3245, 0.5027, 0.2788, 0.4568, 0.3365, 0.4944, 0.3634, 0.5596, 0.3491, 0.5627, 0.3245, 0.5027, 0.08689, 0.7451, 0.03726, 0.6952, 0.04928, 0.6869, 0.09483, 0.7329, 0.2217, 0.4175, 0.2867, 0.4445, 0.2788, 0.4568, 0.2191, 0.4318, 0.1518, 0.7722, 0.08689, 0.7451, 0.09483, 0.7329, 0.1545, 0.7579, 0.1514, 0.4174, 0.2217, 0.4175, 0.2191, 0.4318, 0.1545, 0.4317, 0.2221, 0.7722, 0.1518, 0.7722, 0.1545, 0.7579, 0.2191, 0.758, 0.08646, 0.4445, 0.1514, 0.4174, 0.1545, 0.4317, 0.09477, 0.4564, 0.2138, 0.7317, 0.2638, 0.7109, 0.2666, 0.7152, 0.2148, 0.7367, 0.1545, 0.4317, 0.2191, 0.4318, 0.2168, 0.443, 0.1566, 0.4429, 0.2191, 0.758, 0.1545, 0.7579, 0.1567, 0.7467, 0.2169, 0.7468, 0.09477, 0.4564, 0.1545, 0.4317, 0.1566, 0.4429, 0.1011, 0.4659, 0.2787, 0.7332, 0.2191, 0.758, 0.2169, 0.7468, 0.2724, 0.7237, 0.04921, 0.5022, 0.09477, 0.4564, 0.1011, 0.4659, 0.05874, 0.5086, 0.3244, 0.6874, 0.2787, 0.7332, 0.2724, 0.7237, 0.3149, 0.681, 0.02463, 0.5621, 0.04921, 0.5022, 0.05874, 0.5086, 0.03588, 0.5644, 0.3491, 0.6275, 0.3244, 0.6874, 0.3149, 0.681, 0.3378, 0.6252, 0.02465, 0.627, 0.02463, 0.5621, 0.03588, 0.5644, 0.03591, 0.6248, 0.3491, 0.5627, 0.3491, 0.6275, 0.3378, 0.6252, 0.3379, 0.5649, 0.04928, 0.6869, 0.02465, 0.627, 0.03591, 0.6248, 0.05886, 0.6806, 0.2788, 0.4568, 0.3245, 0.5027, 0.3149, 0.509, 0.2724, 0.4662, 0.3245, 0.5027, 0.3491, 0.5627, 0.3379, 0.5649, 0.3149, 0.509, 0.09483, 0.7329, 0.04928, 0.6869, 0.05886, 0.6806, 0.1013, 0.7234, 0.2191, 0.4318, 0.2788, 0.4568, 0.2724, 0.4662, 0.2168, 0.443, 0.2638, 0.4791, 0.302, 0.5176, 0.3227, 0.5679, 0.3227, 0.6223, 0.302, 0.6725, 0.2638, 0.7109, 0.2138, 0.7317, 0.1598, 0.7316, 0.1099, 0.7107, 0.07172, 0.6721, 0.05107, 0.6218, 0.05104, 0.5673, 0.0716, 0.5171, 0.1097, 0.4787, 0.1597, 0.458, 0.2138, 0.4581, 0.1566, 0.4429, 0.2168, 0.443, 0.216, 0.4469, 0.1574, 0.4468, 0.1598, 0.7316, 0.2138, 0.7317, 0.2148, 0.7367, 0.1588, 0.7366, 0.3149, 0.509, 0.3379, 0.5649, 0.334, 0.5656, 0.3116, 0.5112, 0.2168, 0.443, 0.2724, 0.4662, 0.2702, 0.4695, 0.216, 0.4469, 0.1099, 0.7107, 0.1598, 0.7316, 0.1588, 0.7366, 0.107, 0.7149, 0.3379, 0.5649, 0.3378, 0.6252, 0.334, 0.6245, 0.334, 0.5656, 0.2724, 0.4662, 0.3149, 0.509, 0.3116, 0.5112, 0.2702, 0.4695, 0.07172, 0.6721, 0.1099, 0.7107, 0.107, 0.7149, 0.06743, 0.6749, 0.3378, 0.6252, 0.3149, 0.681, 0.3116, 0.6788, 0.334, 0.6245, 0.05107, 0.6218, 0.07172, 0.6721, 0.06743, 0.6749, 0.04601, 0.6228, 0.3149, 0.681, 0.2724, 0.7237, 0.2702, 0.7204, 0.3116, 0.6788, 0.05104, 0.5673, 0.05107, 0.6218, 0.04601, 0.6228, 0.04598, 0.5664, 0.2724, 0.7237, 0.2169, 0.7468, 0.2161, 0.7429, 0.2702, 0.7204, 0.0716, 0.5171, 0.05104, 0.5673, 0.04598, 0.5664, 0.0673, 0.5143, 0.2169, 0.7468, 0.1567, 0.7467, 0.1575, 0.7428, 0.2161, 0.7429, 0.334, 0.5656, 0.334, 0.6245, 0.3278, 0.6232, 0.3278, 0.5669, 0.06215, 0.6784, 0.0398, 0.624, 0.04601, 0.6228, 0.06743, 0.6749, 0.2702, 0.4695, 0.3116, 0.5112, 0.3063, 0.5147, 0.2667, 0.4748, 0.3116, 0.5112, 0.334, 0.5656, 0.3278, 0.5669, 0.3063, 0.5147, 0.1035, 0.7202, 0.06215, 0.6784, 0.06743, 0.6749, 0.107, 0.7149, 0.216, 0.4469, 0.2702, 0.4695, 0.2667, 0.4748, 0.2148, 0.4531, 0.1575, 0.7428, 0.1035, 0.7202, 0.107, 0.7149, 0.1588, 0.7366, 0.1574, 0.4468, 0.216, 0.4469, 0.2148, 0.4531, 0.1586, 0.4529, 0.2161, 0.7429, 0.1575, 0.7428, 0.1588, 0.7366, 0.2148, 0.7367, 0.1033, 0.4692, 0.1574, 0.4468, 0.1586, 0.4529, 0.1068, 0.4744, 0.2702, 0.7204, 0.2161, 0.7429, 0.2148, 0.7367, 0.2666, 0.7152, 0.06204, 0.5108, 0.1033, 0.4692, 0.1068, 0.4744, 0.0673, 0.5143, 0.3116, 0.6788, 0.2702, 0.7204, 0.2666, 0.7152, 0.3063, 0.6753, 0.03977, 0.5651, 0.06204, 0.5108, 0.0673, 0.5143, 0.04598, 0.5664, 0.334, 0.6245, 0.3116, 0.6788, 0.3063, 0.6753, 0.3278, 0.6232, 0.0398, 0.624, 0.03977, 0.5651, 0.04598, 0.5664, 0.04601, 0.6228, 0.1011, 0.4659, 0.1566, 0.4429, 0.1574, 0.4468, 0.1033, 0.4692, 0.2638, 0.7109, 0.302, 0.6725, 0.3063, 0.6753, 0.2666, 0.7152, 0.05874, 0.5086, 0.1011, 0.4659, 0.1033, 0.4692, 0.06204, 0.5108, 0.302, 0.6725, 0.3227, 0.6223, 0.3278, 0.6232, 0.3063, 0.6753, 0.03588, 0.5644, 0.05874, 0.5086, 0.06204, 0.5108, 0.03977, 0.5651, 0.302, 0.5176, 0.2638, 0.4791, 0.2667, 0.4748, 0.3063, 0.5147, 0.3227, 0.6223, 0.3227, 0.5679, 0.3278, 0.5669, 0.3278, 0.6232, 0.03591, 0.6248, 0.03588, 0.5644, 0.03977, 0.5651, 0.0398, 0.624, 0.2638, 0.4791, 0.2138, 0.4581, 0.2148, 0.4531, 0.2667, 0.4748, 0.3227, 0.5679, 0.302, 0.5176, 0.3063, 0.5147, 0.3278, 0.5669, 0.05886, 0.6806, 0.03591, 0.6248, 0.0398, 0.624, 0.06215, 0.6784, 0.2138, 0.4581, 0.1597, 0.458, 0.1586, 0.4529, 0.2148, 0.4531, 0.1013, 0.7234, 0.05886, 0.6806, 0.06215, 0.6784, 0.1035, 0.7202, 0.1597, 0.458, 0.1097, 0.4787, 0.1068, 0.4744, 0.1586, 0.4529, 0.1567, 0.7467, 0.1013, 0.7234, 0.1035, 0.7202, 0.1575, 0.7428, 0.1097, 0.4787, 0.0716, 0.5171, 0.0673, 0.5143, 0.1068, 0.4744])
_ca = me_cylinder.color_attributes.new('Col', 'BYTE_COLOR', 'CORNER')
_ca.data.foreach_set('color', [1.0, 1.0, 1.0, 1.0, 1.0, 1.0, 1.0, 1.0, 1.0, 1.0, 1.0, 1.0, 1.0, 1.0, 1.0, 1.0, 1.0, 1.0, 1.0, 1.0, 1.0, 1.0, 1.0, 1.0, 1.0, 1.0, 1.0, 1.0, 1.0, 1.0, 1.0, 1.0, 1.0, 1.0, 1.0, 1.0, 1.0, 1.0, 1.0, 1.0, 1.0, 1.0, 1.0, 1.0, 1.0, 1.0, 1.0, 1.0, 1.0, 1.0, 1.0, 1.0, 1.0, 1.0, 1.0, 1.0, 1.0, 1.0, 1.0, 1.0, 1.0, 1.0, 1.0, 1.0, 1.0, 1.0, 1.0, 1.0, 1.0, 1.0, 1.0, 1.0, 1.0, 1.0, 1.0, 1.0, 1.0, 1.0, 1.0, 1.0, 1.0, 1.0, 1.0, 1.0, 1.0, 1.0, 1.0, 1.0, 1.0, 1.0, 1.0, 1.0, 1.0, 1.0, 1.0, 1.0, 1.0, 1.0, 1.0, 1.0, 1.0, 1.0, 1.0, 1.0, 1.0, 1.0, 1.0, 1.0, 1.0, 1.0, 1.0, 1.0, 1.0, 1.0, 1.0, 1.0, 1.0, 1.0, 1.0, 1.0, 1.0, 1.0, 1.0, 1.0, 1.0, 1.0, 1.0, 1.0, 1.0, 1.0, 1.0, 1.0, 1.0, 1.0, 1.0, 1.0, 1.0, 1.0, 1.0, 1.0, 1.0, 1.0, 1.0, 1.0, 1.0, 1.0, 1.0, 1.0, 1.0, 1.0, 1.0, 1.0, 1.0, 1.0, 1.0, 1.0, 1.0, 1.0, 1.0, 1.0, 1.0, 1.0, 1.0, 1.0, 1.0, 1.0, 1.0, 1.0, 1.0, 1.0, 1.0, 1.0, 1.0, 1.0, 1.0, 1.0, 1.0, 1.0, 1.0, 1.0, 1.0, 1.0, 1.0, 1.0, 1.0, 1.0, 1.0, 1.0, 1.0, 1.0, 1.0, 1.0, 1.0, 1.0, 1.0, 1.0, 1.0, 1.0, 1.0, 1.0, 1.0, 1.0, 1.0, 1.0, 1.0, 1.0, 1.0, 1.0, 1.0, 1.0, 1.0, 1.0, 1.0, 1.0, 1.0, 1.0, 1.0, 1.0, 1.0, 1.0, 1.0, 1.0, 1.0, 1.0, 1.0, 1.0, 1.0, 1.0, 1.0, 1.0, 1.0, 1.0, 1.0, 1.0, 1.0, 1.0, 1.0, 1.0, 1.0, 1.0, 1.0, 1.0, 1.0, 1.0, 1.0, 1.0, 1.0, 1.0, 1.0, 1.0, 1.0, 1.0, 1.0, 1.0, 1.0, 1.0, 1.0, 1.0, 1.0, 1.0, 1.0, 1.0, 1.0, 1.0, 1.0, 1.0, 1.0, 1.0, 1.0, 1.0, 1.0, 1.0, 1.0, 1.0, 1.0, 1.0, 1.0, 1.0, 1.0, 1.0, 1.0, 1.0, 1.0, 1.0, 1.0, 1.0, 1.0, 1.0, 1.0, 1.0, 1.0, 1.0, 1.0, 1.0, 1.0, 1.0, 1.0, 1.0, 1.0, 1.0, 1.0, 1.0, 1.0, 1.0, 1.0, 1.0, 1.0, 1.0, 1.0, 1.0, 1.0, 1.0, 1.0, 1.0, 1.0, 1.0, 1.0, 1.0, 1.0, 1.0, 1.0, 1.0, 1.0, 1.0, 1.0, 1.0, 1.0, 1.0, 1.0, 1.0, 1.0, 1.0, 1.0, 1.0, 1.0, 1.0, 1.0, 1.0, 1.0, 1.0, 1.0, 1.0, 1.0, 1.0, 1.0, 1.0, 1.0, 1.0, 1.0, 1.0, 1.0, 1.0, 1.0, 1.0, 1.0, 1.0, 1.0, 1.0, 1.0, 1.0, 1.0, 1.0, 1.0, 1.0, 1.0, 1.0, 1.0, 1.0, 1.0, 1.0, 1.0, 1.0, 1.0, 1.0, 1.0, 1.0, 1.0, 1.0, 1.0, 1.0, 1.0, 1.0, 1.0, 1.0, 1.0, 1.0, 1.0, 1.0, 1.0, 1.0, 1.0, 1.0, 1.0, 1.0, 1.0, 1.0, 1.0, 1.0, 1.0, 1.0, 1.0, 1.0, 1.0, 1.0, 1.0, 1.0, 1.0, 1.0, 1.0, 1.0, 1.0, 1.0, 1.0, 1.0, 1.0, 1.0, 1.0, 1.0, 1.0, 1.0, 1.0, 1.0, 1.0, 1.0, 1.0, 1.0, 1.0, 1.0, 1.0, 1.0, 1.0, 1.0, 1.0, 1.0, 1.0, 1.0, 1.0, 1.0, 1.0, 1.0, 1.0, 1.0, 1.0, 1.0, 1.0, 1.0, 1.0, 1.0, 1.0, 1.0, 1.0, 1.0, 1.0, 1.0, 1.0, 1.0, 1.0, 1.0, 1.0, 1.0, 1.0, 1.0, 1.0, 1.0, 1.0, 1.0, 1.0, 1.0, 1.0, 1.0, 1.0, 1.0, 1.0, 1.0, 1.0, 1.0, 1.0, 1.0, 1.0, 1.0, 1.0, 1.0, 1.0, 1.0, 1.0, 1.0, 1.0, 1.0, 1.0, 1.0, 1.0, 1.0, 1.0, 1.0, 1.0, 1.0, 1.0, 1.0, 1.0, 1.0, 1.0, 1.0, 1.0, 1.0, 1.0, 1.0, 1.0, 1.0, 1.0, 1.0, 1.0, 1.0, 1.0, 1.0, 1.0, 1.0, 1.0, 1.0, 1.0, 1.0, 1.0, 1.0, 1.0, 1.0, 1.0, 1.0, 1.0, 1.0, 1.0, 1.0, 1.0, 1.0, 1.0, 1.0, 1.0, 1.0, 1.0, 1.0, 1.0, 1.0, 1.0, 1.0, 1.0, 1.0, 1.0, 1.0, 1.0, 1.0, 1.0, 1.0, 1.0, 1.0, 1.0, 1.0, 1.0, 1.0, 1.0, 1.0, 1.0, 1.0, 1.0, 1.0, 1.0, 1.0, 1.0, 1.0, 1.0, 1.0, 1.0, 1.0, 1.0, 1.0, 1.0, 1.0, 1.0, 1.0, 1.0, 1.0, 1.0, 1.0, 1.0, 1.0, 1.0, 1.0, 1.0, 1.0, 1.0, 1.0, 1.0, 1.0, 1.0, 1.0, 1.0, 1.0, 1.0, 1.0, 1.0, 1.0, 1.0, 1.0, 1.0, 1.0, 1.0, 1.0, 1.0, 1.0, 1.0, 1.0, 1.0, 1.0, 1.0, 1.0, 1.0, 1.0, 1.0, 1.0, 1.0, 1.0, 1.0, 1.0, 1.0, 1.0, 1.0, 1.0, 1.0, 1.0, 1.0, 1.0, 1.0, 1.0, 1.0, 1.0, 1.0, 1.0, 1.0, 1.0, 1.0, 1.0, 1.0, 1.0, 1.0, 1.0, 1.0, 1.0, 1.0, 1.0, 1.0, 1.0, 1.0, 1.0, 1.0, 1.0, 1.0, 1.0, 1.0, 1.0, 1.0, 1.0, 1.0, 1.0, 1.0, 1.0, 1.0, 1.0, 1.0, 1.0, 1.0, 1.0, 1.0, 1.0, 1.0, 1.0, 1.0, 1.0, 1.0, 1.0, 1.0, 1.0, 1.0, 1.0, 1.0, 1.0, 1.0, 1.0, 1.0, 1.0, 1.0, 1.0, 1.0, 1.0, 1.0, 1.0, 1.0, 1.0, 1.0, 1.0, 1.0, 1.0, 1.0, 1.0, 1.0, 1.0, 1.0, 1.0, 1.0, 1.0, 1.0, 1.0, 1.0, 1.0, 1.0, 1.0, 1.0, 1.0, 1.0, 1.0, 1.0, 1.0, 1.0, 1.0, 1.0, 1.0, 1.0, 1.0, 1.0, 1.0, 1.0, 1.0, 1.0, 1.0, 1.0, 1.0, 1.0, 1.0, 1.0, 1.0, 1.0, 1.0, 1.0, 1.0, 1.0, 1.0, 1.0, 1.0, 1.0, 1.0, 1.0, 1.0, 1.0, 1.0, 1.0, 1.0, 1.0, 1.0, 1.0, 1.0, 1.0, 1.0, 1.0, 1.0, 1.0, 1.0, 1.0, 1.0, 1.0, 1.0, 1.0, 1.0, 1.0, 1.0, 1.0, 1.0, 1.0, 1.0, 1.0, 1.0, 1.0, 1.0, 1.0, 1.0, 1.0, 1.0, 1.0, 1.0, 1.0, 1.0, 1.0, 1.0, 1.0, 1.0, 1.0, 1.0, 1.0, 1.0, 1.0, 1.0, 1.0, 1.0, 1.0, 1.0, 1.0, 1.0, 1.0, 1.0, 1.0, 1.0, 1.0, 1.0, 1.0, 1.0, 1.0, 1.0, 1.0, 1.0, 1.0, 1.0, 1.0, 1.0, 1.0, 1.0, 1.0, 1.0, 1.0, 1.0, 1.0, 1.0, 1.0, 1.0, 1.0, 1.0, 1.0, 1.0, 1.0, 1.0, 1.0, 1.0, 1.0, 1.0, 1.0, 1.0, 1.0, 1.0, 1.0, 1.0, 1.0, 1.0, 1.0, 1.0, 1.0, 1.0, 1.0, 1.0, 1.0, 1.0, 1.0, 1.0, 1.0, 1.0, 1.0, 1.0, 1.0, 1.0, 1.0, 1.0, 1.0, 1.0, 1.0, 1.0, 1.0, 1.0, 1.0, 1.0, 1.0, 1.0, 1.0, 1.0, 1.0, 1.0, 1.0, 1.0, 1.0, 1.0, 1.0, 1.0, 1.0, 1.0, 1.0, 1.0, 1.0, 1.0, 1.0, 1.0, 1.0, 1.0, 1.0, 1.0, 1.0, 1.0, 1.0, 1.0, 1.0, 1.0, 1.0, 1.0, 1.0, 1.0, 1.0, 1.0, 1.0, 1.0, 1.0, 1.0, 1.0, 1.0, 1.0, 1.0, 1.0, 1.0, 1.0, 1.0, 1.0, 1.0, 1.0, 1.0, 1.0, 1.0, 1.0, 1.0, 1.0, 1.0, 1.0, 1.0, 1.0, 1.0, 1.0, 1.0, 1.0, 1.0, 1.0, 1.0, 1.0, 1.0, 1.0, 1.0, 1.0, 1.0, 1.0, 1.0, 1.0, 1.0, 1.0, 1.0, 1.0, 1.0, 1.0, 1.0, 1.0, 1.0, 1.0, 1.0, 1.0, 1.0, 1.0, 1.0, 1.0, 1.0, 1.0, 1.0, 1.0, 1.0, 1.0, 1.0, 1.0, 1.0, 1.0, 1.0, 1.0, 1.0, 1.0, 1.0, 1.0, 1.0, 1.0, 1.0, 1.0, 1.0, 1.0, 1.0, 1.0, 1.0, 1.0, 1.0, 1.0, 1.0, 1.0, 1.0, 1.0, 1.0, 1.0, 1.0, 1.0, 1.0, 1.0, 1.0, 1.0, 1.0, 1.0, 1.0, 1.0, 1.0, 1.0, 1.0, 1.0, 1.0, 1.0, 1.0, 1.0, 1.0, 1.0, 1.0, 1.0, 1.0, 1.0, 1.0, 1.0, 1.0, 1.0, 1.0, 1.0, 1.0, 1.0, 1.0, 1.0, 1.0, 1.0, 1.0, 1.0, 1.0, 1.0, 1.0, 1.0, 1.0, 1.0, 1.0, 1.0, 1.0, 1.0, 1.0, 1.0, 1.0, 1.0, 1.0, 1.0, 1.0, 1.0, 1.0, 1.0, 1.0, 1.0, 1.0, 1.0, 1.0, 1.0, 1.0, 1.0, 1.0, 1.0, 1.0, 1.0, 1.0, 1.0, 1.0, 1.0, 1.0, 1.0, 1.0, 1.0, 1.0, 1.0, 1.0, 1.0, 1.0, 1.0, 1.0, 1.0, 1.0, 1.0, 1.0, 1.0, 1.0, 1.0, 1.0, 1.0, 1.0, 1.0, 1.0, 1.0, 1.0, 1.0, 1.0, 1.0, 1.0, 1.0, 1.0, 1.0, 1.0, 1.0, 1.0, 1.0, 1.0, 1.0, 1.0, 1.0, 1.0, 1.0, 1.0, 1.0, 1.0, 1.0, 1.0, 1.0, 1.0, 1.0, 1.0, 1.0, 1.0, 1.0, 1.0, 1.0, 1.0, 1.0, 1.0, 1.0, 1.0, 1.0, 1.0, 1.0, 1.0, 1.0, 1.0, 1.0, 1.0, 1.0, 1.0, 1.0, 1.0, 1.0, 1.0, 1.0, 1.0, 1.0, 1.0, 1.0, 1.0, 1.0, 1.0, 1.0, 1.0, 1.0, 1.0, 1.0, 1.0, 1.0, 1.0, 1.0, 1.0, 1.0, 1.0, 1.0, 1.0, 1.0, 1.0, 1.0, 1.0, 1.0, 1.0, 1.0, 1.0, 1.0, 1.0, 1.0, 1.0, 1.0, 1.0, 1.0, 1.0, 1.0, 1.0, 1.0, 1.0, 1.0, 1.0, 1.0, 1.0, 1.0, 1.0, 1.0, 1.0, 1.0, 1.0, 1.0, 1.0, 1.0, 1.0, 1.0, 1.0, 1.0, 1.0, 1.0, 1.0, 1.0, 1.0, 1.0, 1.0, 1.0, 1.0, 1.0, 1.0, 1.0, 1.0, 1.0, 1.0, 1.0, 1.0, 1.0, 1.0, 1.0, 1.0, 1.0, 1.0, 1.0, 1.0, 1.0, 1.0, 1.0, 1.0, 1.0, 1.0, 1.0, 1.0, 1.0, 1.0, 1.0, 1.0, 1.0, 1.0, 1.0, 1.0, 1.0, 1.0, 1.0, 1.0, 1.0, 1.0, 1.0, 1.0, 1.0, 1.0, 1.0, 1.0, 1.0, 1.0, 1.0, 1.0, 1.0, 1.0, 1.0, 1.0, 1.0, 1.0, 1.0, 1.0, 1.0, 1.0, 1.0, 1.0, 1.0, 1.0, 1.0, 1.0, 1.0, 1.0, 1.0, 1.0, 1.0, 1.0, 1.0, 1.0, 1.0, 1.0, 1.0, 1.0, 1.0, 1.0, 1.0, 1.0, 1.0, 1.0, 1.0, 1.0, 1.0, 1.0, 1.0, 1.0, 1.0, 1.0, 1.0, 1.0, 1.0, 1.0, 1.0, 1.0, 1.0, 1.0, 1.0, 1.0, 1.0, 1.0, 1.0, 1.0, 1.0, 1.0, 1.0, 1.0, 1.0, 1.0, 1.0, 1.0, 1.0, 1.0, 1.0, 1.0, 1.0, 1.0, 1.0, 1.0, 1.0, 1.0, 1.0, 1.0, 1.0, 1.0, 1.0, 1.0, 1.0, 1.0, 1.0, 1.0, 1.0, 1.0, 1.0, 1.0, 1.0, 1.0, 1.0, 1.0, 1.0, 1.0, 1.0, 1.0, 1.0, 1.0, 1.0, 1.0, 1.0, 1.0, 1.0, 1.0, 1.0, 1.0, 1.0, 1.0, 1.0, 1.0, 1.0, 1.0, 1.0, 1.0, 1.0, 1.0, 1.0, 1.0, 1.0, 1.0, 1.0, 1.0, 1.0, 1.0, 1.0, 1.0, 1.0, 1.0, 1.0, 1.0, 1.0, 1.0, 1.0, 1.0, 1.0, 1.0, 1.0, 1.0, 1.0, 1.0, 1.0, 1.0, 1.0, 1.0, 1.0, 1.0, 1.0, 1.0, 1.0, 1.0, 1.0, 1.0, 1.0, 1.0, 1.0, 1.0, 1.0, 1.0, 1.0, 1.0, 1.0, 1.0, 1.0, 1.0, 1.0, 1.0, 1.0, 1.0, 1.0, 1.0, 1.0, 1.0, 1.0, 1.0, 1.0, 1.0, 1.0, 1.0, 1.0, 1.0, 1.0, 1.0, 1.0, 1.0, 1.0, 1.0, 1.0, 1.0, 1.0, 1.0, 1.0, 1.0, 1.0, 1.0, 1.0, 1.0, 1.0, 1.0, 1.0, 1.0, 1.0, 1.0, 1.0, 1.0, 1.0, 1.0, 1.0, 1.0, 1.0, 1.0, 1.0, 1.0, 1.0, 1.0, 1.0, 1.0, 1.0, 1.0, 1.0, 1.0, 1.0, 1.0, 1.0, 1.0, 1.0, 1.0, 1.0, 1.0, 1.0, 1.0, 1.0, 1.0, 1.0, 1.0, 1.0, 1.0, 1.0, 1.0, 1.0, 1.0, 1.0, 1.0, 1.0, 1.0, 1.0, 1.0, 1.0, 1.0, 1.0, 1.0, 1.0, 1.0, 1.0, 1.0, 1.0, 1.0, 1.0, 1.0, 1.0, 1.0, 1.0, 1.0, 1.0, 1.0, 1.0, 1.0, 1.0, 1.0, 1.0, 1.0, 1.0, 1.0, 1.0, 1.0, 1.0, 1.0, 1.0, 1.0, 1.0, 1.0, 1.0, 1.0, 1.0, 1.0, 1.0, 1.0, 1.0, 1.0, 1.0, 1.0, 1.0, 1.0, 1.0, 1.0, 1.0, 1.0, 1.0, 1.0, 1.0, 1.0, 1.0, 1.0, 1.0, 1.0, 1.0, 1.0, 1.0, 1.0, 1.0, 1.0, 1.0, 1.0, 1.0, 1.0, 1.0, 1.0, 1.0, 1.0, 1.0, 1.0, 1.0, 1.0, 1.0, 1.0, 1.0, 1.0, 1.0, 1.0, 1.0, 1.0, 1.0, 1.0, 1.0, 1.0, 1.0, 1.0, 1.0, 1.0, 1.0, 1.0, 1.0, 1.0, 1.0, 1.0, 1.0, 1.0, 1.0, 1.0, 1.0, 1.0, 1.0, 1.0, 1.0, 1.0, 1.0, 1.0, 1.0, 1.0, 1.0, 1.0, 1.0, 1.0, 1.0, 1.0, 1.0, 1.0, 1.0, 1.0, 1.0, 1.0, 1.0, 1.0, 1.0, 1.0, 1.0, 1.0, 1.0, 1.0, 1.0, 1.0, 1.0, 1.0, 1.0, 1.0, 1.0, 1.0, 1.0, 1.0, 1.0, 1.0, 1.0, 1.0, 1.0, 1.0, 1.0, 1.0, 1.0, 1.0, 1.0, 1.0, 1.0, 1.0, 1.0, 1.0, 1.0, 1.0, 1.0, 1.0, 1.0, 1.0, 1.0, 1.0, 1.0, 1.0, 1.0, 1.0, 1.0, 1.0, 1.0, 1.0, 1.0, 1.0, 1.0, 1.0, 1.0, 1.0, 1.0, 1.0, 1.0, 1.0, 1.0, 1.0, 1.0, 1.0, 1.0, 1.0, 1.0, 1.0, 1.0, 1.0, 1.0, 1.0, 1.0, 1.0, 1.0, 1.0, 1.0, 1.0, 1.0, 1.0, 1.0, 1.0, 1.0, 1.0, 1.0, 1.0, 1.0, 1.0, 1.0, 1.0, 1.0, 1.0, 1.0, 1.0, 1.0, 1.0, 1.0, 1.0, 1.0, 1.0, 1.0, 1.0, 1.0, 1.0, 1.0, 1.0, 1.0, 1.0, 1.0, 1.0, 1.0, 1.0, 1.0, 1.0, 1.0, 1.0, 1.0, 1.0, 1.0, 1.0, 1.0, 1.0, 1.0, 1.0, 1.0, 1.0, 1.0, 1.0, 1.0, 1.0, 1.0, 1.0, 1.0, 1.0, 1.0, 1.0, 1.0, 1.0, 1.0, 1.0, 1.0, 1.0, 1.0, 1.0, 1.0, 1.0, 1.0, 1.0, 1.0, 1.0, 1.0, 1.0, 1.0, 1.0, 1.0, 1.0, 1.0, 1.0, 1.0, 1.0, 1.0, 1.0, 1.0, 1.0, 1.0, 1.0, 1.0, 1.0, 1.0, 1.0, 1.0, 1.0, 1.0, 1.0, 1.0, 1.0, 1.0, 1.0, 1.0, 1.0, 1.0, 1.0, 1.0, 1.0, 1.0, 1.0, 1.0, 1.0, 1.0, 1.0, 1.0, 1.0, 1.0, 1.0, 1.0, 1.0, 1.0, 1.0, 1.0, 1.0, 1.0, 1.0, 1.0, 1.0, 1.0, 1.0, 1.0, 1.0, 1.0, 1.0, 1.0, 1.0, 1.0, 1.0, 1.0, 1.0, 1.0, 1.0, 1.0, 1.0, 1.0, 1.0, 1.0, 1.0, 1.0, 1.0, 1.0, 1.0, 1.0, 1.0, 1.0, 1.0, 1.0, 1.0, 1.0, 1.0, 1.0, 1.0, 1.0, 1.0, 1.0, 1.0, 1.0, 1.0, 1.0, 1.0, 1.0, 1.0, 1.0, 1.0, 1.0, 1.0, 1.0, 1.0, 1.0, 1.0, 1.0, 1.0, 1.0, 1.0, 1.0, 1.0, 1.0, 1.0, 1.0, 1.0, 1.0, 1.0, 1.0, 1.0, 1.0, 1.0, 1.0, 1.0, 1.0, 1.0, 1.0, 1.0, 1.0, 1.0, 1.0, 1.0, 1.0, 1.0, 1.0, 1.0, 1.0, 1.0, 1.0, 1.0, 1.0, 1.0, 1.0, 1.0, 1.0, 1.0, 1.0, 1.0, 1.0, 1.0, 1.0, 1.0, 1.0, 1.0, 1.0, 1.0, 1.0, 1.0, 1.0, 1.0, 1.0, 1.0, 1.0, 1.0, 1.0, 1.0, 1.0, 1.0, 1.0, 1.0, 1.0, 1.0, 1.0, 1.0, 1.0, 1.0, 1.0, 1.0, 1.0, 1.0, 1.0, 1.0, 1.0, 1.0, 1.0, 1.0, 1.0, 1.0, 1.0, 1.0, 1.0, 1.0, 1.0, 1.0, 1.0, 1.0, 1.0, 1.0, 1.0, 1.0, 1.0, 1.0, 1.0, 1.0, 1.0, 1.0, 1.0, 1.0, 1.0, 1.0, 1.0, 1.0, 1.0, 1.0, 1.0, 1.0, 1.0, 1.0, 1.0, 1.0, 1.0, 1.0, 1.0, 1.0, 1.0, 1.0, 1.0, 1.0, 1.0, 1.0, 1.0, 1.0, 1.0, 1.0, 1.0, 1.0, 1.0, 1.0, 1.0, 1.0, 1.0, 1.0, 1.0, 1.0, 1.0, 1.0, 1.0, 1.0, 1.0, 1.0, 1.0, 1.0, 1.0, 1.0, 1.0, 1.0, 1.0, 1.0, 1.0, 1.0, 1.0, 1.0, 1.0, 1.0, 1.0, 1.0, 1.0, 1.0, 1.0, 1.0, 1.0, 1.0, 1.0, 1.0, 1.0, 1.0, 1.0, 1.0, 1.0, 1.0, 1.0, 1.0, 1.0, 1.0, 1.0, 1.0, 1.0, 1.0, 1.0, 1.0, 1.0, 1.0, 1.0, 1.0, 1.0, 1.0, 1.0, 1.0, 1.0, 1.0, 1.0, 1.0, 1.0, 1.0, 1.0, 1.0, 1.0, 1.0, 1.0, 1.0, 1.0, 1.0, 1.0, 1.0, 1.0, 1.0, 1.0, 1.0, 1.0, 1.0, 1.0, 1.0, 1.0, 1.0, 1.0, 1.0, 1.0, 1.0, 1.0, 1.0, 1.0, 1.0, 1.0, 1.0, 1.0, 1.0, 1.0, 1.0, 1.0, 1.0, 1.0, 1.0, 1.0, 1.0, 1.0, 1.0, 1.0, 1.0, 1.0, 1.0, 1.0, 1.0, 1.0, 1.0, 1.0, 1.0, 1.0, 1.0, 1.0, 1.0, 1.0, 1.0, 1.0, 1.0, 1.0, 1.0, 1.0, 1.0, 1.0, 1.0, 1.0, 1.0, 1.0, 1.0, 1.0, 1.0, 1.0, 1.0, 1.0, 1.0, 1.0, 1.0, 1.0, 1.0, 1.0, 1.0, 1.0, 1.0, 1.0, 1.0, 1.0, 1.0, 1.0, 1.0, 1.0, 1.0, 1.0, 1.0, 1.0, 1.0, 1.0, 1.0, 1.0, 1.0, 1.0, 1.0, 1.0, 1.0, 1.0, 1.0, 1.0, 1.0, 1.0, 1.0, 1.0, 1.0, 1.0, 1.0, 1.0, 1.0, 1.0, 1.0, 1.0, 1.0, 1.0, 1.0, 1.0, 1.0, 1.0, 1.0, 1.0, 1.0, 1.0, 1.0, 1.0, 1.0, 1.0, 1.0, 1.0, 1.0, 1.0, 1.0, 1.0, 1.0, 1.0, 1.0, 1.0, 1.0, 1.0, 1.0, 1.0, 1.0, 1.0, 1.0, 1.0, 1.0, 1.0, 1.0, 1.0, 1.0, 1.0, 1.0, 1.0, 1.0, 1.0, 1.0, 1.0, 1.0, 1.0, 1.0, 1.0, 1.0, 1.0, 1.0, 1.0, 1.0, 1.0, 1.0, 1.0, 1.0, 1.0, 1.0, 1.0, 1.0, 1.0, 1.0, 1.0, 1.0, 1.0, 1.0, 1.0, 1.0, 1.0, 1.0, 1.0, 1.0, 1.0, 1.0, 1.0, 1.0, 1.0, 1.0, 1.0, 1.0, 1.0, 1.0, 1.0, 1.0, 1.0, 1.0, 1.0, 1.0, 1.0, 1.0, 1.0, 1.0, 1.0, 1.0, 1.0, 1.0, 1.0, 1.0, 1.0, 1.0, 1.0, 1.0, 1.0, 1.0, 1.0, 1.0, 1.0, 1.0, 1.0, 1.0, 1.0, 1.0, 1.0, 1.0, 1.0, 1.0, 1.0, 1.0, 1.0, 1.0, 1.0, 1.0, 1.0, 1.0, 1.0, 1.0, 1.0, 1.0, 1.0, 1.0, 1.0, 1.0, 1.0, 1.0, 1.0, 1.0, 1.0, 1.0, 1.0, 1.0, 1.0, 1.0, 1.0, 1.0, 1.0, 1.0, 1.0, 1.0, 1.0, 1.0, 1.0, 1.0, 1.0, 1.0, 1.0, 1.0, 1.0, 1.0, 1.0, 1.0, 1.0, 1.0, 1.0, 1.0, 1.0, 1.0, 1.0, 1.0, 1.0, 1.0, 1.0, 1.0, 1.0, 1.0, 1.0, 1.0, 1.0, 1.0, 1.0, 1.0, 1.0, 1.0, 1.0, 1.0, 1.0, 1.0, 1.0, 1.0, 1.0, 1.0, 1.0, 1.0, 1.0, 1.0, 1.0, 1.0, 1.0, 1.0, 1.0, 1.0, 1.0, 1.0, 1.0, 1.0, 1.0, 1.0, 1.0, 1.0, 1.0, 1.0, 1.0, 1.0, 1.0, 1.0, 1.0, 1.0, 1.0, 1.0, 1.0, 1.0, 1.0, 1.0, 1.0, 1.0, 1.0, 1.0, 1.0, 1.0, 1.0, 1.0, 1.0, 1.0, 1.0, 1.0, 1.0, 1.0, 1.0, 1.0, 1.0, 1.0, 1.0, 1.0, 1.0, 1.0, 1.0, 1.0, 1.0, 1.0, 1.0, 1.0, 1.0, 1.0, 1.0, 1.0, 1.0, 1.0, 1.0, 1.0, 1.0, 1.0, 1.0, 1.0, 1.0, 1.0, 1.0, 1.0, 1.0, 1.0, 1.0, 1.0, 1.0, 1.0, 1.0, 1.0, 1.0, 1.0, 1.0, 1.0, 1.0, 1.0, 1.0, 1.0, 1.0, 1.0, 1.0, 1.0, 1.0, 1.0, 1.0, 1.0, 1.0, 1.0, 1.0, 1.0, 1.0, 1.0, 1.0, 1.0, 1.0, 1.0, 1.0, 1.0, 1.0, 1.0, 1.0, 1.0, 1.0, 1.0, 1.0, 1.0, 1.0, 1.0, 1.0, 1.0, 1.0, 1.0, 1.0, 1.0, 1.0, 1.0, 1.0, 1.0, 1.0, 1.0, 1.0, 1.0, 1.0, 1.0, 1.0, 1.0, 1.0, 1.0, 1.0, 1.0, 1.0, 1.0, 1.0, 1.0, 1.0, 1.0, 1.0, 1.0, 1.0, 1.0, 1.0, 1.0, 1.0, 1.0, 1.0, 1.0, 1.0, 1.0, 1.0, 1.0, 1.0, 1.0, 1.0, 1.0, 1.0, 1.0, 1.0, 1.0, 1.0, 1.0, 1.0, 1.0, 1.0, 1.0, 1.0, 1.0, 1.0, 1.0, 1.0, 1.0, 1.0, 1.0, 1.0, 1.0, 1.0, 1.0, 1.0, 1.0, 1.0, 1.0, 1.0, 1.0, 1.0, 1.0, 1.0, 1.0, 1.0, 1.0, 1.0, 1.0, 1.0, 1.0, 1.0, 1.0, 1.0, 1.0, 1.0, 1.0, 1.0, 1.0, 1.0, 1.0, 1.0, 1.0, 1.0, 1.0, 1.0, 1.0, 1.0, 1.0, 1.0, 1.0, 1.0, 1.0, 1.0, 1.0, 1.0, 1.0, 1.0, 1.0, 1.0, 1.0, 1.0, 1.0, 1.0, 1.0, 1.0, 1.0, 1.0, 1.0, 1.0, 1.0, 1.0, 1.0, 1.0, 1.0, 1.0, 1.0, 1.0, 1.0, 1.0, 1.0, 1.0, 1.0, 1.0, 1.0, 1.0, 1.0, 1.0, 1.0, 1.0, 1.0, 1.0, 1.0, 1.0, 1.0, 1.0, 1.0, 1.0, 1.0, 1.0, 1.0, 1.0, 1.0, 1.0, 1.0, 1.0, 1.0, 1.0, 1.0, 1.0, 1.0, 1.0, 1.0, 1.0, 1.0, 1.0, 1.0, 1.0, 1.0, 1.0, 1.0, 1.0, 1.0, 1.0, 1.0, 1.0, 1.0, 1.0, 1.0, 1.0, 1.0, 1.0, 1.0, 1.0, 1.0, 1.0, 1.0, 1.0, 1.0, 1.0, 1.0, 1.0, 1.0, 1.0, 1.0, 1.0, 1.0, 1.0, 1.0, 1.0, 1.0, 1.0, 1.0, 1.0, 1.0, 1.0, 1.0, 1.0, 1.0, 1.0, 1.0, 1.0, 1.0, 1.0, 1.0, 1.0, 1.0, 1.0, 1.0, 1.0, 1.0, 1.0, 1.0, 1.0, 1.0, 1.0, 1.0, 1.0, 1.0, 1.0, 1.0, 1.0, 1.0, 1.0, 1.0, 1.0, 1.0, 1.0, 1.0, 1.0, 1.0, 1.0, 1.0, 1.0, 1.0, 1.0, 1.0, 1.0, 1.0, 1.0, 1.0, 1.0, 1.0, 1.0, 1.0, 1.0, 1.0, 1.0, 1.0, 1.0, 1.0, 1.0, 1.0, 1.0, 1.0, 1.0, 1.0, 1.0, 1.0, 1.0, 1.0, 1.0, 1.0, 1.0, 1.0, 1.0, 1.0, 1.0, 1.0, 1.0, 1.0, 1.0, 1.0, 1.0, 1.0, 1.0, 1.0, 1.0, 1.0, 1.0, 1.0, 1.0, 1.0, 1.0, 1.0, 1.0, 1.0, 1.0, 1.0, 1.0, 1.0, 1.0, 1.0, 1.0, 1.0, 1.0, 1.0, 1.0, 1.0, 1.0, 1.0, 1.0, 1.0, 1.0, 1.0, 1.0, 1.0, 1.0, 1.0, 1.0, 1.0, 1.0, 1.0, 1.0, 1.0, 1.0, 1.0, 1.0, 1.0, 1.0, 1.0, 1.0, 1.0, 1.0, 1.0, 1.0, 1.0, 1.0, 1.0, 1.0, 1.0, 1.0, 1.0, 1.0, 1.0, 1.0, 1.0, 1.0, 1.0, 1.0, 1.0, 1.0, 1.0, 1.0, 1.0, 1.0, 1.0, 1.0, 1.0, 1.0, 1.0, 1.0, 1.0, 1.0, 1.0, 1.0, 1.0, 1.0, 1.0, 1.0, 1.0, 1.0, 1.0, 1.0, 1.0, 1.0, 1.0, 1.0, 1.0, 1.0, 1.0, 1.0, 1.0, 1.0, 1.0, 1.0, 1.0, 1.0, 1.0, 1.0, 1.0, 1.0, 1.0, 1.0, 1.0, 1.0, 1.0, 1.0, 1.0, 1.0, 1.0, 1.0, 1.0, 1.0, 1.0, 1.0, 1.0, 1.0, 1.0, 1.0, 1.0, 1.0, 1.0, 1.0, 1.0, 1.0, 1.0, 1.0, 1.0, 1.0, 1.0, 1.0, 1.0, 1.0, 1.0, 1.0, 1.0, 1.0, 1.0, 1.0, 1.0, 1.0, 1.0, 1.0, 1.0, 1.0, 1.0, 1.0, 1.0, 1.0, 1.0, 1.0, 1.0, 1.0, 1.0, 1.0, 1.0, 1.0, 1.0, 1.0, 1.0, 1.0, 1.0, 1.0, 1.0, 1.0, 1.0, 1.0, 1.0, 1.0, 1.0, 1.0, 1.0, 1.0, 1.0, 1.0, 1.0, 1.0, 1.0, 1.0, 1.0, 1.0, 1.0, 1.0, 1.0, 1.0, 1.0, 1.0, 1.0, 1.0, 1.0, 1.0, 1.0, 1.0, 1.0, 1.0, 1.0, 1.0, 1.0, 1.0, 1.0, 1.0, 1.0, 1.0, 1.0, 1.0, 1.0, 1.0, 1.0, 1.0, 1.0, 1.0, 1.0, 1.0, 1.0, 1.0, 1.0, 1.0, 1.0, 1.0, 1.0, 1.0, 1.0, 1.0, 1.0, 1.0, 1.0, 1.0, 1.0, 1.0, 1.0, 1.0, 1.0, 1.0, 1.0, 1.0, 1.0, 1.0, 1.0, 1.0, 1.0, 1.0, 1.0, 1.0, 1.0, 1.0, 1.0, 1.0, 1.0, 1.0, 1.0, 1.0, 1.0, 1.0, 1.0, 1.0, 1.0, 1.0, 1.0, 1.0, 1.0, 1.0, 1.0, 1.0, 1.0, 1.0, 1.0, 1.0, 1.0, 1.0, 1.0, 1.0, 1.0, 1.0, 1.0, 1.0, 1.0, 1.0, 1.0, 1.0, 1.0, 1.0, 1.0, 1.0, 1.0, 1.0, 1.0, 1.0, 1.0, 1.0, 1.0, 1.0, 1.0, 1.0, 1.0, 1.0, 1.0, 1.0, 1.0, 1.0, 1.0, 1.0, 1.0, 1.0, 1.0, 1.0, 1.0, 1.0, 1.0, 1.0, 1.0, 1.0, 1.0, 1.0, 1.0, 1.0, 1.0, 1.0, 1.0, 1.0, 1.0, 1.0, 1.0, 1.0, 1.0, 1.0, 1.0, 1.0, 1.0, 1.0, 1.0, 1.0, 1.0, 1.0, 1.0, 1.0, 1.0, 1.0, 1.0, 1.0, 1.0, 1.0, 1.0, 1.0, 1.0, 1.0, 1.0, 1.0, 1.0, 1.0, 1.0, 1.0, 1.0, 1.0, 1.0, 1.0, 1.0, 1.0, 1.0, 1.0, 1.0, 1.0, 1.0, 1.0, 1.0, 1.0, 1.0, 1.0, 1.0, 1.0, 1.0, 1.0, 1.0, 1.0, 1.0, 1.0, 1.0, 1.0, 1.0, 1.0, 1.0, 1.0, 1.0, 1.0, 1.0, 1.0, 1.0, 1.0, 1.0, 1.0, 1.0, 1.0, 1.0, 1.0, 1.0, 1.0, 1.0, 1.0, 1.0, 1.0, 1.0, 1.0, 1.0, 1.0, 1.0, 1.0, 1.0, 1.0, 1.0, 1.0, 1.0, 1.0, 1.0, 1.0, 1.0, 1.0, 1.0, 1.0, 1.0, 1.0, 1.0, 1.0, 1.0, 1.0, 1.0, 1.0, 1.0, 1.0, 1.0, 1.0, 1.0, 1.0, 1.0, 1.0, 1.0, 1.0, 1.0, 1.0, 1.0, 1.0, 1.0, 1.0, 1.0, 1.0, 1.0, 1.0, 1.0, 1.0, 1.0, 1.0, 1.0, 1.0, 1.0, 1.0, 1.0, 1.0, 1.0, 1.0, 1.0, 1.0, 1.0, 1.0, 1.0, 1.0, 1.0, 1.0, 1.0, 1.0, 1.0, 1.0, 1.0, 1.0, 1.0, 1.0, 1.0, 1.0, 1.0, 1.0, 1.0, 1.0, 1.0, 1.0, 1.0, 1.0, 1.0, 1.0, 1.0, 1.0, 1.0, 1.0, 1.0, 1.0, 1.0, 1.0, 1.0, 1.0, 1.0, 1.0, 1.0, 1.0, 1.0, 1.0, 1.0, 1.0, 1.0, 1.0, 1.0, 1.0, 1.0, 1.0, 1.0, 1.0, 1.0, 1.0, 1.0, 1.0, 1.0, 1.0, 1.0, 1.0, 1.0, 1.0, 1.0, 1.0, 1.0, 1.0, 1.0, 1.0, 1.0, 1.0, 1.0, 1.0, 1.0, 1.0, 1.0, 1.0, 1.0, 1.0, 1.0, 1.0, 1.0, 1.0, 1.0, 1.0, 1.0, 1.0, 1.0, 1.0, 1.0, 1.0, 1.0, 1.0, 1.0, 1.0, 1.0, 1.0, 1.0, 1.0, 1.0, 1.0, 1.0, 1.0, 1.0, 1.0, 1.0, 1.0, 1.0, 1.0, 1.0, 1.0, 1.0, 1.0, 1.0, 1.0, 1.0, 1.0, 1.0, 1.0, 1.0, 1.0, 1.0, 1.0, 1.0, 1.0, 1.0, 1.0, 1.0, 1.0, 1.0, 1.0, 1.0, 1.0, 1.0, 1.0, 1.0, 1.0, 1.0, 1.0, 1.0, 1.0, 1.0, 1.0, 1.0, 1.0, 1.0, 1.0, 1.0, 1.0, 1.0, 1.0, 1.0, 1.0, 1.0, 1.0, 1.0, 1.0, 1.0, 1.0, 1.0, 1.0, 1.0, 1.0, 1.0, 1.0, 1.0, 1.0, 1.0, 1.0, 1.0, 1.0, 1.0, 1.0, 1.0, 1.0, 1.0, 1.0, 1.0, 1.0, 1.0, 1.0, 1.0, 1.0, 1.0, 1.0, 1.0, 1.0, 1.0, 1.0, 1.0, 1.0, 1.0, 1.0, 1.0, 1.0, 1.0, 1.0, 1.0, 1.0, 1.0, 1.0, 1.0, 1.0, 1.0, 1.0, 1.0, 1.0, 1.0, 1.0, 1.0, 1.0, 1.0, 1.0, 1.0, 1.0, 1.0, 1.0, 1.0, 1.0, 1.0, 1.0, 1.0, 1.0, 1.0, 1.0, 1.0, 1.0, 1.0, 1.0, 1.0, 1.0, 1.0, 1.0, 1.0, 1.0, 1.0, 1.0, 1.0, 1.0, 1.0, 1.0, 1.0, 1.0, 1.0, 1.0, 1.0, 1.0, 1.0, 1.0, 1.0, 1.0, 1.0, 1.0, 1.0, 1.0, 1.0, 1.0, 1.0, 1.0, 1.0, 1.0, 1.0, 1.0, 1.0, 1.0, 1.0, 1.0, 1.0, 1.0, 1.0, 1.0, 1.0, 1.0, 1.0, 1.0, 1.0, 1.0, 1.0, 1.0, 1.0, 1.0, 1.0, 1.0, 1.0, 1.0, 1.0, 1.0, 1.0, 1.0, 1.0, 1.0, 1.0, 1.0, 1.0, 1.0, 1.0, 1.0, 1.0, 1.0, 1.0, 1.0, 1.0, 1.0, 1.0, 1.0, 1.0, 1.0, 1.0, 1.0, 1.0, 1.0, 1.0, 1.0, 1.0, 1.0, 1.0, 1.0, 1.0, 1.0, 1.0, 1.0, 1.0, 1.0, 1.0, 1.0, 1.0, 1.0, 1.0, 1.0, 1.0, 1.0, 1.0, 1.0, 1.0, 1.0, 1.0, 1.0, 1.0, 1.0, 1.0, 1.0, 1.0, 1.0, 1.0, 1.0, 1.0, 1.0, 1.0, 1.0, 1.0, 1.0, 1.0, 1.0, 1.0, 1.0, 1.0, 1.0, 1.0, 1.0, 1.0, 1.0, 1.0, 1.0, 1.0, 1.0, 1.0, 1.0, 1.0, 1.0, 1.0, 1.0, 1.0, 1.0, 1.0, 1.0, 1.0, 1.0, 1.0, 1.0, 1.0, 1.0, 1.0, 1.0, 1.0, 1.0, 1.0, 1.0, 1.0, 1.0, 1.0, 1.0, 1.0, 1.0, 1.0, 1.0, 1.0, 1.0, 1.0, 1.0, 1.0, 1.0, 1.0, 1.0, 1.0, 1.0, 1.0, 1.0, 1.0, 1.0, 1.0, 1.0, 1.0, 1.0, 1.0, 1.0, 1.0, 1.0, 1.0, 1.0, 1.0, 1.0, 1.0, 1.0, 1.0, 1.0, 1.0, 1.0, 1.0, 1.0, 1.0, 1.0, 1.0, 1.0, 1.0, 1.0, 1.0, 1.0, 1.0, 1.0, 1.0, 1.0, 1.0, 1.0, 1.0, 1.0, 1.0, 1.0, 1.0, 1.0, 1.0, 1.0, 1.0, 1.0, 1.0, 1.0, 1.0, 1.0, 1.0, 1.0, 1.0, 1.0, 1.0, 1.0, 1.0, 1.0, 1.0, 1.0, 1.0, 1.0, 1.0, 1.0, 1.0, 1.0, 1.0, 1.0, 1.0, 1.0, 1.0, 1.0, 1.0, 1.0, 1.0, 1.0, 1.0, 1.0, 1.0, 1.0, 1.0, 1.0, 1.0, 1.0, 1.0, 1.0, 1.0, 1.0, 1.0, 1.0, 1.0, 1.0, 1.0, 1.0, 1.0, 1.0, 1.0, 1.0, 1.0, 1.0, 1.0, 1.0, 1.0, 1.0, 1.0, 1.0, 1.0, 1.0, 1.0, 1.0, 1.0, 1.0, 1.0, 1.0, 1.0, 1.0, 1.0, 1.0, 1.0, 1.0, 1.0, 1.0, 1.0, 1.0, 1.0, 1.0, 1.0, 1.0, 1.0, 1.0, 1.0, 1.0, 1.0, 1.0, 1.0, 1.0, 1.0, 1.0, 1.0, 1.0, 1.0, 1.0, 1.0, 1.0, 1.0, 1.0, 1.0, 1.0, 1.0, 1.0, 1.0, 1.0, 1.0, 1.0, 1.0, 1.0, 1.0, 1.0, 1.0, 1.0, 1.0, 1.0, 1.0, 1.0, 1.0, 1.0, 1.0, 1.0, 1.0, 1.0, 1.0, 1.0, 1.0, 1.0, 1.0, 1.0, 1.0, 1.0, 1.0, 1.0, 1.0, 1.0, 1.0, 1.0, 1.0, 1.0, 1.0, 1.0, 1.0, 1.0, 1.0, 1.0, 1.0, 1.0, 1.0, 1.0, 1.0, 1.0, 1.0, 1.0, 1.0, 1.0, 1.0, 1.0, 1.0, 1.0, 1.0, 1.0, 1.0, 1.0, 1.0, 1.0, 1.0, 1.0, 1.0, 1.0, 1.0, 1.0, 1.0, 1.0, 1.0, 1.0, 1.0, 1.0, 1.0, 1.0, 1.0, 1.0, 1.0, 1.0, 1.0, 1.0, 1.0, 1.0, 1.0, 1.0, 1.0, 1.0, 1.0, 1.0, 1.0, 1.0, 1.0, 1.0, 1.0, 1.0, 1.0, 1.0, 1.0, 1.0, 1.0, 1.0, 1.0, 1.0, 1.0, 1.0, 1.0, 1.0, 1.0, 1.0, 1.0, 1.0, 1.0, 1.0, 1.0, 1.0, 1.0, 1.0, 1.0, 1.0, 1.0, 1.0, 1.0, 1.0, 1.0, 1.0, 1.0, 1.0, 1.0, 1.0, 1.0, 1.0, 1.0, 1.0, 1.0, 1.0, 1.0, 1.0, 1.0, 1.0, 1.0, 1.0, 1.0, 1.0, 1.0, 1.0, 1.0, 1.0, 1.0, 1.0, 1.0, 1.0, 1.0, 1.0, 1.0, 1.0, 1.0, 1.0, 1.0, 1.0, 1.0, 1.0, 1.0, 1.0, 1.0, 1.0, 1.0, 1.0, 1.0, 1.0, 1.0, 1.0, 1.0, 1.0, 1.0, 1.0, 1.0, 1.0, 1.0, 1.0, 1.0, 1.0, 1.0, 1.0, 1.0, 1.0, 1.0, 1.0, 1.0, 1.0, 1.0, 1.0, 1.0, 1.0, 1.0, 1.0, 1.0, 1.0, 1.0, 1.0, 1.0, 1.0, 1.0, 1.0, 1.0, 1.0, 1.0, 1.0, 1.0, 1.0, 1.0, 1.0, 1.0, 1.0, 1.0, 1.0, 1.0, 1.0, 1.0, 1.0, 1.0, 1.0, 1.0, 1.0, 1.0, 1.0, 1.0, 1.0, 1.0, 1.0, 1.0, 1.0, 1.0, 1.0, 1.0, 1.0, 1.0, 1.0, 1.0, 1.0, 1.0, 1.0, 1.0, 1.0, 1.0, 1.0, 1.0, 1.0, 1.0, 1.0, 1.0, 1.0, 1.0, 1.0, 1.0, 1.0, 1.0, 1.0, 1.0, 1.0, 1.0, 1.0, 1.0, 1.0, 1.0, 1.0, 1.0, 1.0, 1.0, 1.0, 1.0, 1.0, 1.0, 1.0, 1.0, 1.0, 1.0, 1.0, 1.0, 1.0, 1.0, 1.0, 1.0, 1.0, 1.0, 1.0, 1.0, 1.0, 1.0, 1.0, 1.0, 1.0, 1.0, 1.0, 1.0, 1.0, 1.0, 1.0, 1.0, 1.0, 1.0, 1.0, 1.0, 1.0, 1.0, 1.0, 1.0, 1.0, 1.0, 1.0, 1.0, 1.0, 1.0, 1.0, 1.0, 1.0, 1.0, 1.0, 1.0, 1.0, 1.0, 1.0, 1.0, 1.0, 1.0, 1.0, 1.0, 1.0, 1.0, 1.0, 1.0, 1.0, 1.0, 1.0, 1.0, 1.0, 1.0, 1.0, 1.0, 1.0, 1.0, 1.0, 1.0, 1.0, 1.0, 1.0, 1.0, 1.0, 1.0, 1.0, 1.0, 1.0, 1.0, 1.0, 1.0, 1.0, 1.0, 1.0, 1.0, 1.0, 1.0, 1.0, 1.0, 1.0, 1.0, 1.0, 1.0, 1.0, 1.0, 1.0, 1.0, 1.0, 1.0, 1.0, 1.0, 1.0, 1.0, 1.0, 1.0, 1.0, 1.0, 1.0, 1.0, 1.0, 1.0, 1.0, 1.0, 1.0, 1.0, 1.0, 1.0, 1.0, 1.0, 1.0, 1.0, 1.0, 1.0, 1.0, 1.0, 1.0, 1.0, 1.0, 1.0, 1.0, 1.0, 1.0, 1.0, 1.0, 1.0, 1.0, 1.0, 1.0, 1.0, 1.0, 1.0, 1.0, 1.0, 1.0, 1.0, 1.0, 1.0, 1.0, 1.0, 1.0, 1.0, 1.0, 1.0, 1.0, 1.0, 1.0, 1.0, 1.0, 1.0, 1.0, 1.0, 1.0, 1.0, 1.0, 1.0, 1.0, 1.0, 1.0, 1.0, 1.0, 1.0, 1.0, 1.0, 1.0, 1.0, 1.0, 1.0, 1.0, 1.0, 1.0, 1.0, 1.0, 1.0, 1.0, 1.0, 1.0, 1.0, 1.0, 1.0, 1.0, 1.0, 1.0, 1.0, 1.0, 1.0, 1.0, 1.0, 1.0, 1.0, 1.0, 1.0, 1.0, 1.0, 1.0, 1.0, 1.0, 1.0, 1.0, 1.0, 1.0, 1.0, 1.0, 1.0, 1.0, 1.0, 1.0, 1.0, 1.0, 1.0, 1.0, 1.0, 1.0, 1.0, 1.0, 1.0, 1.0, 1.0, 1.0, 1.0, 1.0, 1.0, 1.0, 1.0, 1.0, 1.0, 1.0, 1.0, 1.0, 1.0, 1.0, 1.0, 1.0, 1.0, 1.0, 1.0, 1.0, 1.0, 1.0, 1.0, 1.0, 1.0, 1.0, 1.0, 1.0, 1.0, 1.0, 1.0, 1.0, 1.0, 1.0, 1.0, 1.0, 1.0, 1.0, 1.0, 1.0, 1.0, 1.0, 1.0, 1.0, 1.0, 1.0, 1.0, 1.0, 1.0, 1.0, 1.0, 1.0, 1.0, 1.0, 1.0, 1.0, 1.0, 1.0, 1.0, 1.0, 1.0, 1.0, 1.0, 1.0, 1.0, 1.0, 1.0, 1.0, 1.0, 1.0, 1.0, 1.0, 1.0, 1.0, 1.0, 1.0, 1.0, 1.0, 1.0, 1.0, 1.0, 1.0, 1.0, 1.0, 1.0, 1.0, 1.0])
me_cylinder.materials.append(mat_can)
me_cylinder.use_remesh_preserve_volume = False
me_cylinder.use_remesh_preserve_attributes = False
me_cylinder.use_mirror_vertex_groups = False
me_cylinder.update()

# ---- objects
ob_can = bpy.data.objects.new('Can', me_cylinder)

# ---- transforms, parenting, visibility, modifiers, constraints
ob_can.location = (-0.1576, -0.0002545, 2.303)
ob_can.lineart.crease_threshold = 0.0
_m = ob_can.modifiers.new('EdgeSplit', 'EDGE_SPLIT')

# ---- collection membership
col_collection_1.objects.link(ob_can)

# ---- scene / render settings (as saved in the file)
scene.frame_start = 1; scene.frame_end = 250; scene.frame_set(1)
scene.render.engine = 'BLENDER_EEVEE_NEXT'
scene.render.resolution_percentage = 50
scene.render.dither_intensity = 0.0
scene.cycles.use_denoising = False
scene.cycles.samples = 128
scene.cycles.sampling_pattern = 'TABULATED_SOBOL'
scene.cycles.light_sampling_threshold = 0.0
scene.cycles.use_adaptive_sampling = False
scene.cycles.use_light_tree = False
scene.cycles.blur_glossy = 0.0
scene.cycles.sample_clamp_indirect = 0.0
scene.view_settings.view_transform = 'Standard'
bpy.context.view_layer.update()

# ---- added for rendering (the .blend has no active camera and no usable light): camera, sun
cam_auto = bpy.data.cameras.new('AutoCamera')
cam_auto.lens = 50.0
cam_auto.sensor_width = 36.0
cam_auto.clip_end = 1000.0
ob_auto_camera = bpy.data.objects.new('AutoCamera', cam_auto)
scene.collection.objects.link(ob_auto_camera)
ob_auto_camera.location = (3.89096, -4.66988, 4.52272)
ob_auto_camera.rotation_euler = (1.09748, -7.21219e-08, 0.694738)
scene.camera = ob_auto_camera
light_auto_sun = bpy.data.lights.new('AutoSun', 'SUN')
light_auto_sun.energy = 3.0
light_auto_sun.angle = 0.0523599
ob_auto_sun = bpy.data.objects.new('AutoSun', light_auto_sun)
scene.collection.objects.link(ob_auto_sun)
ob_auto_sun.rotation_euler = (0.872665, 0.174533, 0.523599)
bpy.context.view_layer.update()
